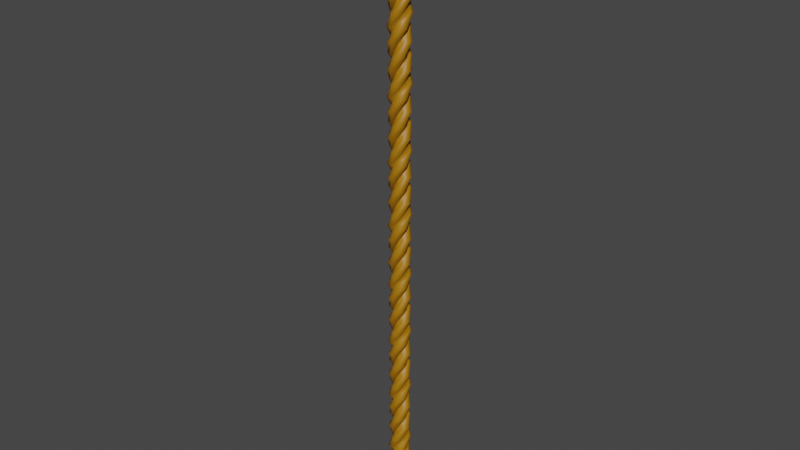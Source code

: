 # Source: Rope.blend  (saved by Blender 2.92.15; exported with 4.5.12 LTS)
import bpy
from mathutils import Matrix  # noqa: F401  (used for matrix-valued properties, if any)

bpy.ops.wm.read_factory_settings(use_empty=True)
scene = bpy.context.scene
scene.name = 'Scene'

# ---- collections
col_collection = bpy.data.collections.new('Collection'); scene.collection.children.link(col_collection)

# ---- materials (node trees are filled in below, after node groups)
mat_material_001 = bpy.data.materials.new('Material.001')
mat_material_001.use_transparent_shadow = False

# ---- material node trees
mat_material_001.use_nodes = True; mat_material_001.node_tree.nodes.clear()
_N = mat_material_001.node_tree.nodes; _L = mat_material_001.node_tree.links
n0 = _N.new('ShaderNodeBsdfPrincipled'); n0.name = 'Principled BSDF'; n0.location = (10, 300)
n0.distribution = 'GGX'
n0.subsurface_method = 'BURLEY'
n0.inputs[0].default_value = (0.3864, 0.1651, 0.0009106, 1.0)
n0.inputs[3].default_value = 1.45
n0.inputs[27].default_value = (0.0, 0.0, 0.0, 1.0)
n0.inputs[28].default_value = 1.0
n1 = _N.new('ShaderNodeOutputMaterial'); n1.name = 'Material Output'; n1.location = (300, 300)
_L.new(n0.outputs[0], n1.inputs[0])
n1.is_active_output = True

# ---- world
world_world = bpy.data.worlds.new('World'); scene.world = world_world
world_world.use_nodes = True; world_world.node_tree.nodes.clear()
_N = world_world.node_tree.nodes; _L = world_world.node_tree.links
n0 = _N.new('ShaderNodeOutputWorld'); n0.name = 'World Output'; n0.location = (300, 300)
n1 = _N.new('ShaderNodeBackground'); n1.name = 'Background'; n1.location = (10, 300)
n1.inputs[0].default_value = (0.05088, 0.05088, 0.05088, 1.0)
_L.new(n1.outputs[0], n0.inputs[0])
n0.is_active_output = True
world_world.color = (0.05088, 0.05088, 0.05088)
world_world.use_sun_shadow = False
world_world.sun_shadow_jitter_overblur = 0.0

# ---- meshes
me_circle = bpy.data.meshes.new('Circle')
me_circle.from_pydata([(0.007088, 1.808, 0.0), (-0.7, 1.515, 0.0), (-0.9929, 0.808, 0.0), (-0.6867, 0.3081, 0.0), (0.6895, 0.3081, 0.0), (1.007, 0.808, 0.0), (0.7142, 1.515, 0.0), (-1.38, 0.2223, 0.0), (-1.673, -0.4848, 0.0), (-1.38, -1.192, 0.0), (-0.6734, -1.485, 0.0), (-0.004253, -1.192, 0.0), (0.6649, -1.485, 0.0), (1.372, -1.192, 0.0), (1.665, -0.4848, 0.0), (1.372, 0.2223, 0.0), (-1.717, 0.5655, 2.0), (-1.657, -0.1976, 2.0), (-1.075, -0.6946, 2.0), (-0.5052, -0.5579, 2.0), (-0.0799, 0.751, 2.0), (-0.4573, 1.207, 2.0), (-1.22, 1.147, 2.0), (-0.638, -1.244, 2.0), (-0.05601, -1.741, 2.0), (0.707, -1.681, 2.0), (1.204, -1.099, 2.0), (1.132, -0.3724, 2.0), (1.618, 0.1735, 2.0), (1.558, 0.9365, 2.0), (0.9756, 1.434, 2.0), (0.2126, 1.374, 2.0), (-1.068, -1.459, 4.0), (-0.3243, -1.637, 4.0), (0.3283, -1.237, 4.0), (0.3745, -0.6528, 4.0), (-0.7389, 0.1561, 4.0), (-1.29, -0.06176, 4.0), (-1.468, -0.806, 4.0), (0.9862, -0.9913, 4.0), (1.639, -0.5913, 4.0), (1.817, 0.1529, 4.0), (1.418, 0.8055, 4.0), (0.704, 0.9618, 4.0), (0.3349, 1.592, 4.0), (-0.4093, 1.771, 4.0), (-1.062, 1.371, 4.0), (-1.241, 0.6266, 4.0), (1.057, -1.467, 6.0), (1.457, -0.8143, 6.0), (1.278, -0.07009, 6.0), (0.7366, 0.1544, 6.0), (-0.3768, -0.6545, 6.0), (-0.3398, -1.246, 6.0), (0.3128, -1.646, 6.0), (1.247, 0.6316, 6.0), (1.069, 1.376, 6.0), (0.4162, 1.776, 6.0), (-0.328, 1.597, 6.0), (-0.6972, 0.9668, 6.0), (-1.411, 0.8105, 6.0), (-1.811, 0.1579, 6.0), (-1.632, -0.5864, 6.0), (-0.9793, -0.9863, 6.0), (1.722, 0.552, 8.0), (1.225, 1.134, 8.0), (0.4617, 1.194, 8.0), (0.08078, 0.7483, 8.0), (0.5061, -0.5606, 8.0), (1.08, -0.7081, 8.0), (1.662, -0.211, 8.0), (-0.2152, 1.382, 8.0), (-0.9782, 1.442, 8.0), (-1.56, 0.9446, 8.0), (-1.62, 0.1816, 8.0), (-1.135, -0.3643, 8.0), (-1.207, -1.091, 8.0), (-0.7096, -1.673, 8.0), (0.05338, -1.733, 8.0), (0.6354, -1.236, 8.0), (0.007088, 1.808, 10.0), (-0.7, 1.515, 10.0), (-0.9929, 0.808, 10.0), (-0.6867, 0.3081, 10.0), (0.6895, 0.3081, 10.0), (1.007, 0.808, 10.0), (0.7142, 1.515, 10.0), (-1.38, 0.2223, 10.0), (-1.673, -0.4848, 10.0), (-1.38, -1.192, 10.0), (-0.6734, -1.485, 10.0), (-0.004253, -1.192, 10.0), (0.6649, -1.485, 10.0), (1.372, -1.192, 10.0), (1.665, -0.4848, 10.0), (1.372, 0.2223, 10.0), (-1.717, 0.5655, 12.0), (-1.657, -0.1976, 12.0), (-1.075, -0.6946, 12.0), (-0.5052, -0.5579, 12.0), (-0.0799, 0.751, 12.0), (-0.4573, 1.207, 12.0), (-1.22, 1.147, 12.0), (-0.638, -1.244, 12.0), (-0.05601, -1.741, 12.0), (0.707, -1.681, 12.0), (1.204, -1.099, 12.0), (1.132, -0.3724, 12.0), (1.618, 0.1735, 12.0), (1.558, 0.9365, 12.0), (0.9756, 1.434, 12.0), (0.2126, 1.374, 12.0), (-1.068, -1.459, 14.0), (-0.3243, -1.637, 14.0), (0.3283, -1.237, 14.0), (0.3745, -0.6528, 14.0), (-0.7389, 0.1561, 14.0), (-1.29, -0.06176, 14.0), (-1.468, -0.806, 14.0), (0.9862, -0.9913, 14.0), (1.639, -0.5913, 14.0), (1.817, 0.1529, 14.0), (1.418, 0.8055, 14.0), (0.704, 0.9618, 14.0), (0.3349, 1.592, 14.0), (-0.4093, 1.771, 14.0), (-1.062, 1.371, 14.0), (-1.241, 0.6266, 14.0), (1.057, -1.467, 16.0), (1.457, -0.8143, 16.0), (1.278, -0.07009, 16.0), (0.7366, 0.1544, 16.0), (-0.3768, -0.6545, 16.0), (-0.3398, -1.246, 16.0), (0.3128, -1.646, 16.0), (1.247, 0.6316, 16.0), (1.069, 1.376, 16.0), (0.4162, 1.776, 16.0), (-0.328, 1.597, 16.0), (-0.6972, 0.9668, 16.0), (-1.411, 0.8105, 16.0), (-1.811, 0.1579, 16.0), (-1.632, -0.5864, 16.0), (-0.9793, -0.9863, 16.0), (1.722, 0.552, 18.0), (1.225, 1.134, 18.0), (0.4617, 1.194, 18.0), (0.08078, 0.7483, 18.0), (0.5061, -0.5606, 18.0), (1.08, -0.7081, 18.0), (1.662, -0.211, 18.0), (-0.2152, 1.382, 18.0), (-0.9782, 1.442, 18.0), (-1.56, 0.9446, 18.0), (-1.62, 0.1816, 18.0), (-1.135, -0.3643, 18.0), (-1.207, -1.091, 18.0), (-0.7096, -1.673, 18.0), (0.05338, -1.733, 18.0), (0.6354, -1.236, 18.0), (0.007088, 1.808, 20.0), (-0.7, 1.515, 20.0), (-0.9929, 0.808, 20.0), (-0.6867, 0.3081, 20.0), (0.6895, 0.3081, 20.0), (1.007, 0.808, 20.0), (0.7142, 1.515, 20.0), (-1.38, 0.2223, 20.0), (-1.673, -0.4848, 20.0), (-1.38, -1.192, 20.0), (-0.6734, -1.485, 20.0), (-0.004253, -1.192, 20.0), (0.6649, -1.485, 20.0), (1.372, -1.192, 20.0), (1.665, -0.4848, 20.0), (1.372, 0.2223, 20.0), (-1.717, 0.5655, 22.0), (-1.657, -0.1976, 22.0), (-1.075, -0.6946, 22.0), (-0.5052, -0.5579, 22.0), (-0.0799, 0.751, 22.0), (-0.4573, 1.207, 22.0), (-1.22, 1.147, 22.0), (-0.638, -1.244, 22.0), (-0.05601, -1.741, 22.0), (0.707, -1.681, 22.0), (1.204, -1.099, 22.0), (1.132, -0.3724, 22.0), (1.618, 0.1735, 22.0), (1.558, 0.9365, 22.0), (0.9756, 1.434, 22.0), (0.2126, 1.374, 22.0), (-1.068, -1.459, 24.0), (-0.3243, -1.637, 24.0), (0.3283, -1.237, 24.0), (0.3745, -0.6528, 24.0), (-0.7389, 0.1561, 24.0), (-1.29, -0.06176, 24.0), (-1.468, -0.806, 24.0), (0.9862, -0.9913, 24.0), (1.639, -0.5913, 24.0), (1.817, 0.1529, 24.0), (1.418, 0.8055, 24.0), (0.704, 0.9618, 24.0), (0.3349, 1.592, 24.0), (-0.4093, 1.771, 24.0), (-1.062, 1.371, 24.0), (-1.241, 0.6266, 24.0), (1.057, -1.467, 26.0), (1.457, -0.8143, 26.0), (1.278, -0.07009, 26.0), (0.7366, 0.1544, 26.0), (-0.3768, -0.6545, 26.0), (-0.3398, -1.246, 26.0), (0.3128, -1.646, 26.0), (1.247, 0.6316, 26.0), (1.069, 1.376, 26.0), (0.4162, 1.776, 26.0), (-0.328, 1.597, 26.0), (-0.6972, 0.9668, 26.0), (-1.411, 0.8105, 26.0), (-1.811, 0.1579, 26.0), (-1.632, -0.5864, 26.0), (-0.9793, -0.9863, 26.0), (1.722, 0.552, 28.0), (1.225, 1.134, 28.0), (0.4617, 1.194, 28.0), (0.08078, 0.7483, 28.0), (0.5061, -0.5606, 28.0), (1.08, -0.7081, 28.0), (1.662, -0.211, 28.0), (-0.2152, 1.382, 28.0), (-0.9782, 1.442, 28.0), (-1.56, 0.9446, 28.0), (-1.62, 0.1816, 28.0), (-1.135, -0.3643, 28.0), (-1.207, -1.091, 28.0), (-0.7096, -1.673, 28.0), (0.05338, -1.733, 28.0), (0.6354, -1.236, 28.0), (0.007088, 1.808, 30.0), (-0.7, 1.515, 30.0), (-0.9929, 0.808, 30.0), (-0.6867, 0.3081, 30.0), (0.6895, 0.3081, 30.0), (1.007, 0.808, 30.0), (0.7142, 1.515, 30.0), (-1.38, 0.2223, 30.0), (-1.673, -0.4848, 30.0), (-1.38, -1.192, 30.0), (-0.6734, -1.485, 30.0), (-0.004253, -1.192, 30.0), (0.6649, -1.485, 30.0), (1.372, -1.192, 30.0), (1.665, -0.4848, 30.0), (1.372, 0.2223, 30.0), (-1.717, 0.5655, 32.0), (-1.657, -0.1976, 32.0), (-1.075, -0.6946, 32.0), (-0.5052, -0.5579, 32.0), (-0.0799, 0.751, 32.0), (-0.4573, 1.207, 32.0), (-1.22, 1.147, 32.0), (-0.638, -1.244, 32.0), (-0.05601, -1.741, 32.0), (0.707, -1.681, 32.0), (1.204, -1.099, 32.0), (1.132, -0.3724, 32.0), (1.618, 0.1735, 32.0), (1.558, 0.9365, 32.0), (0.9756, 1.434, 32.0), (0.2126, 1.374, 32.0), (-1.068, -1.459, 34.0), (-0.3243, -1.637, 34.0), (0.3283, -1.237, 34.0), (0.3745, -0.6528, 34.0), (-0.7389, 0.1561, 34.0), (-1.29, -0.06176, 34.0), (-1.468, -0.806, 34.0), (0.9862, -0.9913, 34.0), (1.639, -0.5913, 34.0), (1.817, 0.1529, 34.0), (1.418, 0.8055, 34.0), (0.704, 0.9618, 34.0), (0.3349, 1.592, 34.0), (-0.4093, 1.771, 34.0), (-1.062, 1.371, 34.0), (-1.241, 0.6266, 34.0), (1.057, -1.467, 36.0), (1.457, -0.8143, 36.0), (1.278, -0.07009, 36.0), (0.7366, 0.1544, 36.0), (-0.3768, -0.6545, 36.0), (-0.3398, -1.246, 36.0), (0.3128, -1.646, 36.0), (1.247, 0.6316, 36.0), (1.069, 1.376, 36.0), (0.4162, 1.776, 36.0), (-0.328, 1.597, 36.0), (-0.6972, 0.9668, 36.0), (-1.411, 0.8105, 36.0), (-1.811, 0.1579, 36.0), (-1.632, -0.5864, 36.0), (-0.9793, -0.9863, 36.0), (1.722, 0.552, 38.0), (1.225, 1.134, 38.0), (0.4617, 1.194, 38.0), (0.08078, 0.7483, 38.0), (0.5061, -0.5606, 38.0), (1.08, -0.7081, 38.0), (1.662, -0.211, 38.0), (-0.2152, 1.382, 38.0), (-0.9782, 1.442, 38.0), (-1.56, 0.9446, 38.0), (-1.62, 0.1816, 38.0), (-1.135, -0.3643, 38.0), (-1.207, -1.091, 38.0), (-0.7096, -1.673, 38.0), (0.05338, -1.733, 38.0), (0.6354, -1.236, 38.0), (0.007088, 1.808, 40.0), (-0.7, 1.515, 40.0), (-0.9929, 0.808, 40.0), (-0.6867, 0.3081, 40.0), (0.6895, 0.3081, 40.0), (1.007, 0.808, 40.0), (0.7142, 1.515, 40.0), (-1.38, 0.2223, 40.0), (-1.673, -0.4848, 40.0), (-1.38, -1.192, 40.0), (-0.6734, -1.485, 40.0), (-0.004253, -1.192, 40.0), (0.6649, -1.485, 40.0), (1.372, -1.192, 40.0), (1.665, -0.4848, 40.0), (1.372, 0.2223, 40.0), (-1.717, 0.5655, 42.0), (-1.657, -0.1976, 42.0), (-1.075, -0.6946, 42.0), (-0.5052, -0.5579, 42.0), (-0.0799, 0.751, 42.0), (-0.4573, 1.207, 42.0), (-1.22, 1.147, 42.0), (-0.638, -1.244, 42.0), (-0.05601, -1.741, 42.0), (0.707, -1.681, 42.0), (1.204, -1.099, 42.0), (1.132, -0.3724, 42.0), (1.618, 0.1735, 42.0), (1.558, 0.9365, 42.0), (0.9756, 1.434, 42.0), (0.2126, 1.374, 42.0), (-1.068, -1.459, 44.0), (-0.3243, -1.637, 44.0), (0.3283, -1.237, 44.0), (0.3745, -0.6528, 44.0), (-0.7389, 0.1561, 44.0), (-1.29, -0.06176, 44.0), (-1.468, -0.806, 44.0), (0.9862, -0.9913, 44.0), (1.639, -0.5913, 44.0), (1.817, 0.1529, 44.0), (1.418, 0.8055, 44.0), (0.704, 0.9618, 44.0), (0.3349, 1.592, 44.0), (-0.4093, 1.771, 44.0), (-1.062, 1.371, 44.0), (-1.241, 0.6266, 44.0), (1.057, -1.467, 46.0), (1.457, -0.8143, 46.0), (1.278, -0.07009, 46.0), (0.7366, 0.1544, 46.0), (-0.3768, -0.6545, 46.0), (-0.3398, -1.246, 46.0), (0.3128, -1.646, 46.0), (1.247, 0.6316, 46.0), (1.069, 1.376, 46.0), (0.4162, 1.776, 46.0), (-0.328, 1.597, 46.0), (-0.6972, 0.9668, 46.0), (-1.411, 0.8105, 46.0), (-1.811, 0.1579, 46.0), (-1.632, -0.5864, 46.0), (-0.9793, -0.9863, 46.0), (1.722, 0.552, 48.0), (1.225, 1.134, 48.0), (0.4617, 1.194, 48.0), (0.08078, 0.7483, 48.0), (0.5061, -0.5606, 48.0), (1.08, -0.7081, 48.0), (1.662, -0.211, 48.0), (-0.2152, 1.382, 48.0), (-0.9782, 1.442, 48.0), (-1.56, 0.9446, 48.0), (-1.62, 0.1816, 48.0), (-1.135, -0.3643, 48.0), (-1.207, -1.091, 48.0), (-0.7096, -1.673, 48.0), (0.05338, -1.733, 48.0), (0.6354, -1.236, 48.0), (0.007088, 1.808, 50.0), (-0.7, 1.515, 50.0), (-0.9929, 0.808, 50.0), (-0.6867, 0.3081, 50.0), (0.6895, 0.3081, 50.0), (1.007, 0.808, 50.0), (0.7142, 1.515, 50.0), (-1.38, 0.2223, 50.0), (-1.673, -0.4848, 50.0), (-1.38, -1.192, 50.0), (-0.6734, -1.485, 50.0), (-0.004253, -1.192, 50.0), (0.6649, -1.485, 50.0), (1.372, -1.192, 50.0), (1.665, -0.4848, 50.0), (1.372, 0.2223, 50.0), (-1.717, 0.5655, 52.0), (-1.657, -0.1976, 52.0), (-1.075, -0.6946, 52.0), (-0.5052, -0.5579, 52.0), (-0.0799, 0.751, 52.0), (-0.4573, 1.207, 52.0), (-1.22, 1.147, 52.0), (-0.638, -1.244, 52.0), (-0.05601, -1.741, 52.0), (0.707, -1.681, 52.0), (1.204, -1.099, 52.0), (1.132, -0.3724, 52.0), (1.618, 0.1735, 52.0), (1.558, 0.9365, 52.0), (0.9756, 1.434, 52.0), (0.2126, 1.374, 52.0), (-1.068, -1.459, 54.0), (-0.3243, -1.637, 54.0), (0.3283, -1.237, 54.0), (0.3745, -0.6528, 54.0), (-0.7389, 0.1561, 54.0), (-1.29, -0.06176, 54.0), (-1.468, -0.806, 54.0), (0.9862, -0.9913, 54.0), (1.639, -0.5913, 54.0), (1.817, 0.1529, 54.0), (1.418, 0.8055, 54.0), (0.704, 0.9618, 54.0), (0.3349, 1.592, 54.0), (-0.4093, 1.771, 54.0), (-1.062, 1.371, 54.0), (-1.241, 0.6266, 54.0), (1.057, -1.467, 56.0), (1.457, -0.8143, 56.0), (1.278, -0.07009, 56.0), (0.7366, 0.1544, 56.0), (-0.3768, -0.6545, 56.0), (-0.3398, -1.246, 56.0), (0.3128, -1.646, 56.0), (1.247, 0.6316, 56.0), (1.069, 1.376, 56.0), (0.4162, 1.776, 56.0), (-0.328, 1.597, 56.0), (-0.6972, 0.9668, 56.0), (-1.411, 0.8105, 56.0), (-1.811, 0.1579, 56.0), (-1.632, -0.5864, 56.0), (-0.9793, -0.9863, 56.0), (1.722, 0.552, 58.0), (1.225, 1.134, 58.0), (0.4617, 1.194, 58.0), (0.08078, 0.7483, 58.0), (0.5061, -0.5606, 58.0), (1.08, -0.7081, 58.0), (1.662, -0.211, 58.0), (-0.2152, 1.382, 58.0), (-0.9782, 1.442, 58.0), (-1.56, 0.9446, 58.0), (-1.62, 0.1816, 58.0), (-1.135, -0.3643, 58.0), (-1.207, -1.091, 58.0), (-0.7096, -1.673, 58.0), (0.05338, -1.733, 58.0), (0.6354, -1.236, 58.0), (0.007088, 1.808, 60.0), (-0.7, 1.515, 60.0), (-0.9929, 0.808, 60.0), (-0.6867, 0.3081, 60.0), (0.6895, 0.3081, 60.0), (1.007, 0.808, 60.0), (0.7142, 1.515, 60.0), (-1.38, 0.2223, 60.0), (-1.673, -0.4848, 60.0), (-1.38, -1.192, 60.0), (-0.6734, -1.485, 60.0), (-0.004253, -1.192, 60.0), (0.6649, -1.485, 60.0), (1.372, -1.192, 60.0), (1.665, -0.4848, 60.0), (1.372, 0.2223, 60.0), (-1.717, 0.5655, 62.0), (-1.657, -0.1976, 62.0), (-1.075, -0.6946, 62.0), (-0.5052, -0.5579, 62.0), (-0.0799, 0.751, 62.0), (-0.4573, 1.207, 62.0), (-1.22, 1.147, 62.0), (-0.638, -1.244, 62.0), (-0.05601, -1.741, 62.0), (0.707, -1.681, 62.0), (1.204, -1.099, 62.0), (1.132, -0.3724, 62.0), (1.618, 0.1735, 62.0), (1.558, 0.9365, 62.0), (0.9756, 1.434, 62.0), (0.2126, 1.374, 62.0), (-1.068, -1.459, 64.0), (-0.3243, -1.637, 64.0), (0.3283, -1.237, 64.0), (0.3745, -0.6528, 64.0), (-0.7389, 0.1561, 64.0), (-1.29, -0.06176, 64.0), (-1.468, -0.806, 64.0), (0.9862, -0.9913, 64.0), (1.639, -0.5913, 64.0), (1.817, 0.1529, 64.0), (1.418, 0.8055, 64.0), (0.704, 0.9618, 64.0), (0.3349, 1.592, 64.0), (-0.4093, 1.771, 64.0), (-1.062, 1.371, 64.0), (-1.241, 0.6266, 64.0), (1.057, -1.467, 66.0), (1.457, -0.8143, 66.0), (1.278, -0.07009, 66.0), (0.7366, 0.1544, 66.0), (-0.3768, -0.6545, 66.0), (-0.3398, -1.246, 66.0), (0.3128, -1.646, 66.0), (1.247, 0.6316, 66.0), (1.069, 1.376, 66.0), (0.4162, 1.776, 66.0), (-0.328, 1.597, 66.0), (-0.6972, 0.9668, 66.0), (-1.411, 0.8105, 66.0), (-1.811, 0.1579, 66.0), (-1.632, -0.5864, 66.0), (-0.9793, -0.9863, 66.0), (1.722, 0.552, 68.0), (1.225, 1.134, 68.0), (0.4617, 1.194, 68.0), (0.08078, 0.7483, 68.0), (0.5061, -0.5606, 68.0), (1.08, -0.7081, 68.0), (1.662, -0.211, 68.0), (-0.2152, 1.382, 68.0), (-0.9782, 1.442, 68.0), (-1.56, 0.9446, 68.0), (-1.62, 0.1816, 68.0), (-1.135, -0.3643, 68.0), (-1.207, -1.091, 68.0), (-0.7096, -1.673, 68.0), (0.05338, -1.733, 68.0), (0.6354, -1.236, 68.0), (0.007088, 1.808, 70.0), (-0.7, 1.515, 70.0), (-0.9929, 0.808, 70.0), (-0.6867, 0.3081, 70.0), (0.6895, 0.3081, 70.0), (1.007, 0.808, 70.0), (0.7142, 1.515, 70.0), (-1.38, 0.2223, 70.0), (-1.673, -0.4848, 70.0), (-1.38, -1.192, 70.0), (-0.6734, -1.485, 70.0), (-0.004253, -1.192, 70.0), (0.6649, -1.485, 70.0), (1.372, -1.192, 70.0), (1.665, -0.4848, 70.0), (1.372, 0.2223, 70.0), (-1.717, 0.5655, 72.0), (-1.657, -0.1976, 72.0), (-1.075, -0.6946, 72.0), (-0.5052, -0.5579, 72.0), (-0.0799, 0.751, 72.0), (-0.4573, 1.207, 72.0), (-1.22, 1.147, 72.0), (-0.638, -1.244, 72.0), (-0.05601, -1.741, 72.0), (0.707, -1.681, 72.0), (1.204, -1.099, 72.0), (1.132, -0.3724, 72.0), (1.618, 0.1735, 72.0), (1.558, 0.9365, 72.0), (0.9756, 1.434, 72.0), (0.2126, 1.374, 72.0), (-1.068, -1.459, 74.0), (-0.3243, -1.637, 74.0), (0.3283, -1.237, 74.0), (0.3745, -0.6528, 74.0), (-0.7389, 0.1561, 74.0), (-1.29, -0.06176, 74.0), (-1.468, -0.806, 74.0), (0.9862, -0.9913, 74.0), (1.639, -0.5913, 74.0), (1.817, 0.1529, 74.0), (1.418, 0.8055, 74.0), (0.704, 0.9618, 74.0), (0.3349, 1.592, 74.0), (-0.4093, 1.771, 74.0), (-1.062, 1.371, 74.0), (-1.241, 0.6266, 74.0), (1.057, -1.467, 76.0), (1.457, -0.8143, 76.0), (1.278, -0.07009, 76.0), (0.7366, 0.1544, 76.0), (-0.3768, -0.6545, 76.0), (-0.3398, -1.246, 76.0), (0.3128, -1.646, 76.0), (1.247, 0.6316, 76.0), (1.069, 1.376, 76.0), (0.4162, 1.776, 76.0), (-0.328, 1.597, 76.0), (-0.6972, 0.9668, 76.0), (-1.411, 0.8105, 76.0), (-1.811, 0.1579, 76.0), (-1.632, -0.5864, 76.0), (-0.9793, -0.9863, 76.0), (1.722, 0.552, 78.0), (1.225, 1.134, 78.0), (0.4617, 1.194, 78.0), (0.08078, 0.7483, 78.0), (0.5061, -0.5606, 78.0), (1.08, -0.7081, 78.0), (1.662, -0.211, 78.0), (-0.2152, 1.382, 78.0), (-0.9782, 1.442, 78.0), (-1.56, 0.9446, 78.0), (-1.62, 0.1816, 78.0), (-1.135, -0.3643, 78.0), (-1.207, -1.091, 78.0), (-0.7096, -1.673, 78.0), (0.05338, -1.733, 78.0), (0.6354, -1.236, 78.0), (0.007088, 1.808, 80.0), (-0.7, 1.515, 80.0), (-0.9929, 0.808, 80.0), (-0.6867, 0.3081, 80.0), (0.6895, 0.3081, 80.0), (1.007, 0.808, 80.0), (0.7142, 1.515, 80.0), (-1.38, 0.2223, 80.0), (-1.673, -0.4848, 80.0), (-1.38, -1.192, 80.0), (-0.6734, -1.485, 80.0), (-0.004253, -1.192, 80.0), (0.6649, -1.485, 80.0), (1.372, -1.192, 80.0), (1.665, -0.4848, 80.0), (1.372, 0.2223, 80.0), (-1.717, 0.5655, 82.0), (-1.657, -0.1976, 82.0), (-1.075, -0.6946, 82.0), (-0.5052, -0.5579, 82.0), (-0.0799, 0.751, 82.0), (-0.4573, 1.207, 82.0), (-1.22, 1.147, 82.0), (-0.638, -1.244, 82.0), (-0.05601, -1.741, 82.0), (0.707, -1.681, 82.0), (1.204, -1.099, 82.0), (1.132, -0.3724, 82.0), (1.618, 0.1735, 82.0), (1.558, 0.9365, 82.0), (0.9756, 1.434, 82.0), (0.2126, 1.374, 82.0), (-1.068, -1.459, 84.0), (-0.3243, -1.637, 84.0), (0.3283, -1.237, 84.0), (0.3745, -0.6528, 84.0), (-0.7389, 0.1561, 84.0), (-1.29, -0.06176, 84.0), (-1.468, -0.806, 84.0), (0.9862, -0.9913, 84.0), (1.639, -0.5913, 84.0), (1.817, 0.1529, 84.0), (1.418, 0.8055, 84.0), (0.704, 0.9618, 84.0), (0.3349, 1.592, 84.0), (-0.4093, 1.771, 84.0), (-1.062, 1.371, 84.0), (-1.241, 0.6266, 84.0), (1.057, -1.467, 86.0), (1.457, -0.8143, 86.0), (1.278, -0.07009, 86.0), (0.7366, 0.1544, 86.0), (-0.3768, -0.6545, 86.0), (-0.3398, -1.246, 86.0), (0.3128, -1.646, 86.0), (1.247, 0.6316, 86.0), (1.069, 1.376, 86.0), (0.4162, 1.776, 86.0), (-0.328, 1.597, 86.0), (-0.6972, 0.9668, 86.0), (-1.411, 0.8105, 86.0), (-1.811, 0.1579, 86.0), (-1.632, -0.5864, 86.0), (-0.9793, -0.9863, 86.0), (1.722, 0.552, 88.0), (1.225, 1.134, 88.0), (0.4617, 1.194, 88.0), (0.08078, 0.7483, 88.0), (0.5061, -0.5606, 88.0), (1.08, -0.7081, 88.0), (1.662, -0.211, 88.0), (-0.2152, 1.382, 88.0), (-0.9782, 1.442, 88.0), (-1.56, 0.9446, 88.0), (-1.62, 0.1816, 88.0), (-1.135, -0.3643, 88.0), (-1.207, -1.091, 88.0), (-0.7096, -1.673, 88.0), (0.05338, -1.733, 88.0), (0.6354, -1.236, 88.0), (0.007088, 1.808, 90.0), (-0.7, 1.515, 90.0), (-0.9929, 0.808, 90.0), (-0.6867, 0.3081, 90.0), (0.6895, 0.3081, 90.0), (1.007, 0.808, 90.0), (0.7142, 1.515, 90.0), (-1.38, 0.2223, 90.0), (-1.673, -0.4848, 90.0), (-1.38, -1.192, 90.0), (-0.6734, -1.485, 90.0), (-0.004253, -1.192, 90.0), (0.6649, -1.485, 90.0), (1.372, -1.192, 90.0), (1.665, -0.4848, 90.0), (1.372, 0.2223, 90.0), (-1.717, 0.5655, 92.0), (-1.657, -0.1976, 92.0), (-1.075, -0.6946, 92.0), (-0.5052, -0.5579, 92.0), (-0.0799, 0.751, 92.0), (-0.4573, 1.207, 92.0), (-1.22, 1.147, 92.0), (-0.638, -1.244, 92.0), (-0.05601, -1.741, 92.0), (0.707, -1.681, 92.0), (1.204, -1.099, 92.0), (1.132, -0.3724, 92.0), (1.618, 0.1735, 92.0), (1.558, 0.9365, 92.0), (0.9756, 1.434, 92.0), (0.2126, 1.374, 92.0), (-1.068, -1.459, 94.0), (-0.3243, -1.637, 94.0), (0.3283, -1.237, 94.0), (0.3745, -0.6528, 94.0), (-0.7389, 0.1561, 94.0), (-1.29, -0.06176, 94.0), (-1.468, -0.806, 94.0), (0.9862, -0.9913, 94.0), (1.639, -0.5913, 94.0), (1.817, 0.1529, 94.0), (1.418, 0.8055, 94.0), (0.704, 0.9618, 94.0), (0.3349, 1.592, 94.0), (-0.4093, 1.771, 94.0), (-1.062, 1.371, 94.0), (-1.241, 0.6266, 94.0), (1.057, -1.467, 96.0), (1.457, -0.8143, 96.0), (1.278, -0.07009, 96.0), (0.7366, 0.1544, 96.0), (-0.3768, -0.6545, 96.0), (-0.3398, -1.246, 96.0), (0.3128, -1.646, 96.0), (1.247, 0.6316, 96.0), (1.069, 1.376, 96.0), (0.4162, 1.776, 96.0), (-0.328, 1.597, 96.0), (-0.6972, 0.9668, 96.0), (-1.411, 0.8105, 96.0), (-1.811, 0.1579, 96.0), (-1.632, -0.5864, 96.0), (-0.9793, -0.9863, 96.0), (1.722, 0.552, 98.0), (1.225, 1.134, 98.0), (0.4617, 1.194, 98.0), (0.08078, 0.7483, 98.0), (0.5061, -0.5606, 98.0), (1.08, -0.7081, 98.0), (1.662, -0.211, 98.0), (-0.2152, 1.382, 98.0), (-0.9782, 1.442, 98.0), (-1.56, 0.9446, 98.0), (-1.62, 0.1816, 98.0), (-1.135, -0.3643, 98.0), (-1.207, -1.091, 98.0), (-0.7096, -1.673, 98.0), (0.05338, -1.733, 98.0), (0.6354, -1.236, 98.0), (0.007088, 1.808, 100.0), (-0.7, 1.515, 100.0), (-0.9929, 0.808, 100.0), (-0.6867, 0.3081, 100.0), (0.6895, 0.3081, 100.0), (1.007, 0.808, 100.0), (0.7142, 1.515, 100.0), (-1.38, 0.2223, 100.0), (-1.673, -0.4848, 100.0), (-1.38, -1.192, 100.0), (-0.6734, -1.485, 100.0), (-0.004253, -1.192, 100.0), (0.6649, -1.485, 100.0), (1.372, -1.192, 100.0), (1.665, -0.4848, 100.0), (1.372, 0.2223, 100.0)], [], [(1, 0, 16, 17), (17, 16, 32, 33), (33, 32, 48, 49), (49, 48, 64, 65), (65, 64, 80, 81), (2, 1, 17, 18), (18, 17, 33, 34), (34, 33, 49, 50), (50, 49, 65, 66), (66, 65, 81, 82), (3, 2, 18, 19), (19, 18, 34, 35), (35, 34, 50, 51), (51, 50, 66, 67), (67, 66, 82, 83), (5, 4, 20, 21), (21, 20, 36, 37), (37, 36, 52, 53), (53, 52, 68, 69), (69, 68, 84, 85), (6, 5, 21, 22), (22, 21, 37, 38), (38, 37, 53, 54), (54, 53, 69, 70), (70, 69, 85, 86), (0, 6, 22, 16), (16, 22, 38, 32), (32, 38, 54, 48), (48, 54, 70, 64), (64, 70, 86, 80), (4, 15, 31, 20), (20, 31, 47, 36), (36, 47, 63, 52), (52, 63, 79, 68), (68, 79, 95, 84), (8, 7, 23, 24), (24, 23, 39, 40), (40, 39, 55, 56), (56, 55, 71, 72), (72, 71, 87, 88), (9, 8, 24, 25), (25, 24, 40, 41), (41, 40, 56, 57), (57, 56, 72, 73), (73, 72, 88, 89), (10, 9, 25, 26), (26, 25, 41, 42), (42, 41, 57, 58), (58, 57, 73, 74), (74, 73, 89, 90), (11, 10, 26, 27), (27, 26, 42, 43), (43, 42, 58, 59), (59, 58, 74, 75), (75, 74, 90, 91), (13, 12, 28, 29), (29, 28, 44, 45), (45, 44, 60, 61), (61, 60, 76, 77), (77, 76, 92, 93), (14, 13, 29, 30), (30, 29, 45, 46), (46, 45, 61, 62), (62, 61, 77, 78), (78, 77, 93, 94), (15, 14, 30, 31), (31, 30, 46, 47), (47, 46, 62, 63), (63, 62, 78, 79), (79, 78, 94, 95), (12, 11, 27, 28), (28, 27, 43, 44), (44, 43, 59, 60), (60, 59, 75, 76), (76, 75, 91, 92), (7, 3, 19, 23), (23, 19, 35, 39), (39, 35, 51, 55), (55, 51, 67, 71), (71, 67, 83, 87), (81, 80, 96, 97), (97, 96, 112, 113), (113, 112, 128, 129), (129, 128, 144, 145), (145, 144, 160, 161), (82, 81, 97, 98), (98, 97, 113, 114), (114, 113, 129, 130), (130, 129, 145, 146), (146, 145, 161, 162), (83, 82, 98, 99), (99, 98, 114, 115), (115, 114, 130, 131), (131, 130, 146, 147), (147, 146, 162, 163), (85, 84, 100, 101), (101, 100, 116, 117), (117, 116, 132, 133), (133, 132, 148, 149), (149, 148, 164, 165), (86, 85, 101, 102), (102, 101, 117, 118), (118, 117, 133, 134), (134, 133, 149, 150), (150, 149, 165, 166), (80, 86, 102, 96), (96, 102, 118, 112), (112, 118, 134, 128), (128, 134, 150, 144), (144, 150, 166, 160), (84, 95, 111, 100), (100, 111, 127, 116), (116, 127, 143, 132), (132, 143, 159, 148), (148, 159, 175, 164), (88, 87, 103, 104), (104, 103, 119, 120), (120, 119, 135, 136), (136, 135, 151, 152), (152, 151, 167, 168), (89, 88, 104, 105), (105, 104, 120, 121), (121, 120, 136, 137), (137, 136, 152, 153), (153, 152, 168, 169), (90, 89, 105, 106), (106, 105, 121, 122), (122, 121, 137, 138), (138, 137, 153, 154), (154, 153, 169, 170), (91, 90, 106, 107), (107, 106, 122, 123), (123, 122, 138, 139), (139, 138, 154, 155), (155, 154, 170, 171), (93, 92, 108, 109), (109, 108, 124, 125), (125, 124, 140, 141), (141, 140, 156, 157), (157, 156, 172, 173), (94, 93, 109, 110), (110, 109, 125, 126), (126, 125, 141, 142), (142, 141, 157, 158), (158, 157, 173, 174), (95, 94, 110, 111), (111, 110, 126, 127), (127, 126, 142, 143), (143, 142, 158, 159), (159, 158, 174, 175), (92, 91, 107, 108), (108, 107, 123, 124), (124, 123, 139, 140), (140, 139, 155, 156), (156, 155, 171, 172), (87, 83, 99, 103), (103, 99, 115, 119), (119, 115, 131, 135), (135, 131, 147, 151), (151, 147, 163, 167), (161, 160, 176, 177), (177, 176, 192, 193), (193, 192, 208, 209), (209, 208, 224, 225), (225, 224, 240, 241), (162, 161, 177, 178), (178, 177, 193, 194), (194, 193, 209, 210), (210, 209, 225, 226), (226, 225, 241, 242), (163, 162, 178, 179), (179, 178, 194, 195), (195, 194, 210, 211), (211, 210, 226, 227), (227, 226, 242, 243), (165, 164, 180, 181), (181, 180, 196, 197), (197, 196, 212, 213), (213, 212, 228, 229), (229, 228, 244, 245), (166, 165, 181, 182), (182, 181, 197, 198), (198, 197, 213, 214), (214, 213, 229, 230), (230, 229, 245, 246), (160, 166, 182, 176), (176, 182, 198, 192), (192, 198, 214, 208), (208, 214, 230, 224), (224, 230, 246, 240), (164, 175, 191, 180), (180, 191, 207, 196), (196, 207, 223, 212), (212, 223, 239, 228), (228, 239, 255, 244), (168, 167, 183, 184), (184, 183, 199, 200), (200, 199, 215, 216), (216, 215, 231, 232), (232, 231, 247, 248), (169, 168, 184, 185), (185, 184, 200, 201), (201, 200, 216, 217), (217, 216, 232, 233), (233, 232, 248, 249), (170, 169, 185, 186), (186, 185, 201, 202), (202, 201, 217, 218), (218, 217, 233, 234), (234, 233, 249, 250), (171, 170, 186, 187), (187, 186, 202, 203), (203, 202, 218, 219), (219, 218, 234, 235), (235, 234, 250, 251), (173, 172, 188, 189), (189, 188, 204, 205), (205, 204, 220, 221), (221, 220, 236, 237), (237, 236, 252, 253), (174, 173, 189, 190), (190, 189, 205, 206), (206, 205, 221, 222), (222, 221, 237, 238), (238, 237, 253, 254), (175, 174, 190, 191), (191, 190, 206, 207), (207, 206, 222, 223), (223, 222, 238, 239), (239, 238, 254, 255), (172, 171, 187, 188), (188, 187, 203, 204), (204, 203, 219, 220), (220, 219, 235, 236), (236, 235, 251, 252), (167, 163, 179, 183), (183, 179, 195, 199), (199, 195, 211, 215), (215, 211, 227, 231), (231, 227, 243, 247), (241, 240, 256, 257), (257, 256, 272, 273), (273, 272, 288, 289), (289, 288, 304, 305), (305, 304, 320, 321), (242, 241, 257, 258), (258, 257, 273, 274), (274, 273, 289, 290), (290, 289, 305, 306), (306, 305, 321, 322), (243, 242, 258, 259), (259, 258, 274, 275), (275, 274, 290, 291), (291, 290, 306, 307), (307, 306, 322, 323), (245, 244, 260, 261), (261, 260, 276, 277), (277, 276, 292, 293), (293, 292, 308, 309), (309, 308, 324, 325), (246, 245, 261, 262), (262, 261, 277, 278), (278, 277, 293, 294), (294, 293, 309, 310), (310, 309, 325, 326), (240, 246, 262, 256), (256, 262, 278, 272), (272, 278, 294, 288), (288, 294, 310, 304), (304, 310, 326, 320), (244, 255, 271, 260), (260, 271, 287, 276), (276, 287, 303, 292), (292, 303, 319, 308), (308, 319, 335, 324), (248, 247, 263, 264), (264, 263, 279, 280), (280, 279, 295, 296), (296, 295, 311, 312), (312, 311, 327, 328), (249, 248, 264, 265), (265, 264, 280, 281), (281, 280, 296, 297), (297, 296, 312, 313), (313, 312, 328, 329), (250, 249, 265, 266), (266, 265, 281, 282), (282, 281, 297, 298), (298, 297, 313, 314), (314, 313, 329, 330), (251, 250, 266, 267), (267, 266, 282, 283), (283, 282, 298, 299), (299, 298, 314, 315), (315, 314, 330, 331), (253, 252, 268, 269), (269, 268, 284, 285), (285, 284, 300, 301), (301, 300, 316, 317), (317, 316, 332, 333), (254, 253, 269, 270), (270, 269, 285, 286), (286, 285, 301, 302), (302, 301, 317, 318), (318, 317, 333, 334), (255, 254, 270, 271), (271, 270, 286, 287), (287, 286, 302, 303), (303, 302, 318, 319), (319, 318, 334, 335), (252, 251, 267, 268), (268, 267, 283, 284), (284, 283, 299, 300), (300, 299, 315, 316), (316, 315, 331, 332), (247, 243, 259, 263), (263, 259, 275, 279), (279, 275, 291, 295), (295, 291, 307, 311), (311, 307, 323, 327), (321, 320, 336, 337), (337, 336, 352, 353), (353, 352, 368, 369), (369, 368, 384, 385), (385, 384, 400, 401), (322, 321, 337, 338), (338, 337, 353, 354), (354, 353, 369, 370), (370, 369, 385, 386), (386, 385, 401, 402), (323, 322, 338, 339), (339, 338, 354, 355), (355, 354, 370, 371), (371, 370, 386, 387), (387, 386, 402, 403), (325, 324, 340, 341), (341, 340, 356, 357), (357, 356, 372, 373), (373, 372, 388, 389), (389, 388, 404, 405), (326, 325, 341, 342), (342, 341, 357, 358), (358, 357, 373, 374), (374, 373, 389, 390), (390, 389, 405, 406), (320, 326, 342, 336), (336, 342, 358, 352), (352, 358, 374, 368), (368, 374, 390, 384), (384, 390, 406, 400), (324, 335, 351, 340), (340, 351, 367, 356), (356, 367, 383, 372), (372, 383, 399, 388), (388, 399, 415, 404), (328, 327, 343, 344), (344, 343, 359, 360), (360, 359, 375, 376), (376, 375, 391, 392), (392, 391, 407, 408), (329, 328, 344, 345), (345, 344, 360, 361), (361, 360, 376, 377), (377, 376, 392, 393), (393, 392, 408, 409), (330, 329, 345, 346), (346, 345, 361, 362), (362, 361, 377, 378), (378, 377, 393, 394), (394, 393, 409, 410), (331, 330, 346, 347), (347, 346, 362, 363), (363, 362, 378, 379), (379, 378, 394, 395), (395, 394, 410, 411), (333, 332, 348, 349), (349, 348, 364, 365), (365, 364, 380, 381), (381, 380, 396, 397), (397, 396, 412, 413), (334, 333, 349, 350), (350, 349, 365, 366), (366, 365, 381, 382), (382, 381, 397, 398), (398, 397, 413, 414), (335, 334, 350, 351), (351, 350, 366, 367), (367, 366, 382, 383), (383, 382, 398, 399), (399, 398, 414, 415), (332, 331, 347, 348), (348, 347, 363, 364), (364, 363, 379, 380), (380, 379, 395, 396), (396, 395, 411, 412), (327, 323, 339, 343), (343, 339, 355, 359), (359, 355, 371, 375), (375, 371, 387, 391), (391, 387, 403, 407), (401, 400, 416, 417), (417, 416, 432, 433), (433, 432, 448, 449), (449, 448, 464, 465), (465, 464, 480, 481), (402, 401, 417, 418), (418, 417, 433, 434), (434, 433, 449, 450), (450, 449, 465, 466), (466, 465, 481, 482), (403, 402, 418, 419), (419, 418, 434, 435), (435, 434, 450, 451), (451, 450, 466, 467), (467, 466, 482, 483), (405, 404, 420, 421), (421, 420, 436, 437), (437, 436, 452, 453), (453, 452, 468, 469), (469, 468, 484, 485), (406, 405, 421, 422), (422, 421, 437, 438), (438, 437, 453, 454), (454, 453, 469, 470), (470, 469, 485, 486), (400, 406, 422, 416), (416, 422, 438, 432), (432, 438, 454, 448), (448, 454, 470, 464), (464, 470, 486, 480), (404, 415, 431, 420), (420, 431, 447, 436), (436, 447, 463, 452), (452, 463, 479, 468), (468, 479, 495, 484), (408, 407, 423, 424), (424, 423, 439, 440), (440, 439, 455, 456), (456, 455, 471, 472), (472, 471, 487, 488), (409, 408, 424, 425), (425, 424, 440, 441), (441, 440, 456, 457), (457, 456, 472, 473), (473, 472, 488, 489), (410, 409, 425, 426), (426, 425, 441, 442), (442, 441, 457, 458), (458, 457, 473, 474), (474, 473, 489, 490), (411, 410, 426, 427), (427, 426, 442, 443), (443, 442, 458, 459), (459, 458, 474, 475), (475, 474, 490, 491), (413, 412, 428, 429), (429, 428, 444, 445), (445, 444, 460, 461), (461, 460, 476, 477), (477, 476, 492, 493), (414, 413, 429, 430), (430, 429, 445, 446), (446, 445, 461, 462), (462, 461, 477, 478), (478, 477, 493, 494), (415, 414, 430, 431), (431, 430, 446, 447), (447, 446, 462, 463), (463, 462, 478, 479), (479, 478, 494, 495), (412, 411, 427, 428), (428, 427, 443, 444), (444, 443, 459, 460), (460, 459, 475, 476), (476, 475, 491, 492), (407, 403, 419, 423), (423, 419, 435, 439), (439, 435, 451, 455), (455, 451, 467, 471), (471, 467, 483, 487), (481, 480, 496, 497), (497, 496, 512, 513), (513, 512, 528, 529), (529, 528, 544, 545), (545, 544, 560, 561), (482, 481, 497, 498), (498, 497, 513, 514), (514, 513, 529, 530), (530, 529, 545, 546), (546, 545, 561, 562), (483, 482, 498, 499), (499, 498, 514, 515), (515, 514, 530, 531), (531, 530, 546, 547), (547, 546, 562, 563), (485, 484, 500, 501), (501, 500, 516, 517), (517, 516, 532, 533), (533, 532, 548, 549), (549, 548, 564, 565), (486, 485, 501, 502), (502, 501, 517, 518), (518, 517, 533, 534), (534, 533, 549, 550), (550, 549, 565, 566), (480, 486, 502, 496), (496, 502, 518, 512), (512, 518, 534, 528), (528, 534, 550, 544), (544, 550, 566, 560), (484, 495, 511, 500), (500, 511, 527, 516), (516, 527, 543, 532), (532, 543, 559, 548), (548, 559, 575, 564), (488, 487, 503, 504), (504, 503, 519, 520), (520, 519, 535, 536), (536, 535, 551, 552), (552, 551, 567, 568), (489, 488, 504, 505), (505, 504, 520, 521), (521, 520, 536, 537), (537, 536, 552, 553), (553, 552, 568, 569), (490, 489, 505, 506), (506, 505, 521, 522), (522, 521, 537, 538), (538, 537, 553, 554), (554, 553, 569, 570), (491, 490, 506, 507), (507, 506, 522, 523), (523, 522, 538, 539), (539, 538, 554, 555), (555, 554, 570, 571), (493, 492, 508, 509), (509, 508, 524, 525), (525, 524, 540, 541), (541, 540, 556, 557), (557, 556, 572, 573), (494, 493, 509, 510), (510, 509, 525, 526), (526, 525, 541, 542), (542, 541, 557, 558), (558, 557, 573, 574), (495, 494, 510, 511), (511, 510, 526, 527), (527, 526, 542, 543), (543, 542, 558, 559), (559, 558, 574, 575), (492, 491, 507, 508), (508, 507, 523, 524), (524, 523, 539, 540), (540, 539, 555, 556), (556, 555, 571, 572), (487, 483, 499, 503), (503, 499, 515, 519), (519, 515, 531, 535), (535, 531, 547, 551), (551, 547, 563, 567), (561, 560, 576, 577), (577, 576, 592, 593), (593, 592, 608, 609), (609, 608, 624, 625), (625, 624, 640, 641), (562, 561, 577, 578), (578, 577, 593, 594), (594, 593, 609, 610), (610, 609, 625, 626), (626, 625, 641, 642), (563, 562, 578, 579), (579, 578, 594, 595), (595, 594, 610, 611), (611, 610, 626, 627), (627, 626, 642, 643), (565, 564, 580, 581), (581, 580, 596, 597), (597, 596, 612, 613), (613, 612, 628, 629), (629, 628, 644, 645), (566, 565, 581, 582), (582, 581, 597, 598), (598, 597, 613, 614), (614, 613, 629, 630), (630, 629, 645, 646), (560, 566, 582, 576), (576, 582, 598, 592), (592, 598, 614, 608), (608, 614, 630, 624), (624, 630, 646, 640), (564, 575, 591, 580), (580, 591, 607, 596), (596, 607, 623, 612), (612, 623, 639, 628), (628, 639, 655, 644), (568, 567, 583, 584), (584, 583, 599, 600), (600, 599, 615, 616), (616, 615, 631, 632), (632, 631, 647, 648), (569, 568, 584, 585), (585, 584, 600, 601), (601, 600, 616, 617), (617, 616, 632, 633), (633, 632, 648, 649), (570, 569, 585, 586), (586, 585, 601, 602), (602, 601, 617, 618), (618, 617, 633, 634), (634, 633, 649, 650), (571, 570, 586, 587), (587, 586, 602, 603), (603, 602, 618, 619), (619, 618, 634, 635), (635, 634, 650, 651), (573, 572, 588, 589), (589, 588, 604, 605), (605, 604, 620, 621), (621, 620, 636, 637), (637, 636, 652, 653), (574, 573, 589, 590), (590, 589, 605, 606), (606, 605, 621, 622), (622, 621, 637, 638), (638, 637, 653, 654), (575, 574, 590, 591), (591, 590, 606, 607), (607, 606, 622, 623), (623, 622, 638, 639), (639, 638, 654, 655), (572, 571, 587, 588), (588, 587, 603, 604), (604, 603, 619, 620), (620, 619, 635, 636), (636, 635, 651, 652), (567, 563, 579, 583), (583, 579, 595, 599), (599, 595, 611, 615), (615, 611, 627, 631), (631, 627, 643, 647), (641, 640, 656, 657), (657, 656, 672, 673), (673, 672, 688, 689), (689, 688, 704, 705), (705, 704, 720, 721), (642, 641, 657, 658), (658, 657, 673, 674), (674, 673, 689, 690), (690, 689, 705, 706), (706, 705, 721, 722), (643, 642, 658, 659), (659, 658, 674, 675), (675, 674, 690, 691), (691, 690, 706, 707), (707, 706, 722, 723), (645, 644, 660, 661), (661, 660, 676, 677), (677, 676, 692, 693), (693, 692, 708, 709), (709, 708, 724, 725), (646, 645, 661, 662), (662, 661, 677, 678), (678, 677, 693, 694), (694, 693, 709, 710), (710, 709, 725, 726), (640, 646, 662, 656), (656, 662, 678, 672), (672, 678, 694, 688), (688, 694, 710, 704), (704, 710, 726, 720), (644, 655, 671, 660), (660, 671, 687, 676), (676, 687, 703, 692), (692, 703, 719, 708), (708, 719, 735, 724), (648, 647, 663, 664), (664, 663, 679, 680), (680, 679, 695, 696), (696, 695, 711, 712), (712, 711, 727, 728), (649, 648, 664, 665), (665, 664, 680, 681), (681, 680, 696, 697), (697, 696, 712, 713), (713, 712, 728, 729), (650, 649, 665, 666), (666, 665, 681, 682), (682, 681, 697, 698), (698, 697, 713, 714), (714, 713, 729, 730), (651, 650, 666, 667), (667, 666, 682, 683), (683, 682, 698, 699), (699, 698, 714, 715), (715, 714, 730, 731), (653, 652, 668, 669), (669, 668, 684, 685), (685, 684, 700, 701), (701, 700, 716, 717), (717, 716, 732, 733), (654, 653, 669, 670), (670, 669, 685, 686), (686, 685, 701, 702), (702, 701, 717, 718), (718, 717, 733, 734), (655, 654, 670, 671), (671, 670, 686, 687), (687, 686, 702, 703), (703, 702, 718, 719), (719, 718, 734, 735), (652, 651, 667, 668), (668, 667, 683, 684), (684, 683, 699, 700), (700, 699, 715, 716), (716, 715, 731, 732), (647, 643, 659, 663), (663, 659, 675, 679), (679, 675, 691, 695), (695, 691, 707, 711), (711, 707, 723, 727), (721, 720, 736, 737), (737, 736, 752, 753), (753, 752, 768, 769), (769, 768, 784, 785), (785, 784, 800, 801), (722, 721, 737, 738), (738, 737, 753, 754), (754, 753, 769, 770), (770, 769, 785, 786), (786, 785, 801, 802), (723, 722, 738, 739), (739, 738, 754, 755), (755, 754, 770, 771), (771, 770, 786, 787), (787, 786, 802, 803), (725, 724, 740, 741), (741, 740, 756, 757), (757, 756, 772, 773), (773, 772, 788, 789), (789, 788, 804, 805), (726, 725, 741, 742), (742, 741, 757, 758), (758, 757, 773, 774), (774, 773, 789, 790), (790, 789, 805, 806), (720, 726, 742, 736), (736, 742, 758, 752), (752, 758, 774, 768), (768, 774, 790, 784), (784, 790, 806, 800), (724, 735, 751, 740), (740, 751, 767, 756), (756, 767, 783, 772), (772, 783, 799, 788), (788, 799, 815, 804), (728, 727, 743, 744), (744, 743, 759, 760), (760, 759, 775, 776), (776, 775, 791, 792), (792, 791, 807, 808), (729, 728, 744, 745), (745, 744, 760, 761), (761, 760, 776, 777), (777, 776, 792, 793), (793, 792, 808, 809), (730, 729, 745, 746), (746, 745, 761, 762), (762, 761, 777, 778), (778, 777, 793, 794), (794, 793, 809, 810), (731, 730, 746, 747), (747, 746, 762, 763), (763, 762, 778, 779), (779, 778, 794, 795), (795, 794, 810, 811), (733, 732, 748, 749), (749, 748, 764, 765), (765, 764, 780, 781), (781, 780, 796, 797), (797, 796, 812, 813), (734, 733, 749, 750), (750, 749, 765, 766), (766, 765, 781, 782), (782, 781, 797, 798), (798, 797, 813, 814), (735, 734, 750, 751), (751, 750, 766, 767), (767, 766, 782, 783), (783, 782, 798, 799), (799, 798, 814, 815), (732, 731, 747, 748), (748, 747, 763, 764), (764, 763, 779, 780), (780, 779, 795, 796), (796, 795, 811, 812), (727, 723, 739, 743), (743, 739, 755, 759), (759, 755, 771, 775), (775, 771, 787, 791), (791, 787, 803, 807), (801, 800, 806, 805, 804, 815, 814, 813, 812, 811, 810, 809, 808, 807, 803, 802), (1, 2, 3, 7, 8, 9, 10, 11, 12, 13, 14, 15, 4, 5, 6, 0)])
me_circle.polygons.foreach_set('use_smooth', [True] * 802)
me_circle.materials.append(mat_material_001)
me_circle.use_remesh_fix_poles = True
me_circle.use_remesh_preserve_attributes = False
me_circle.use_mirror_vertex_groups = False
me_circle.update()
arm_armature_001 = bpy.data.armatures.new('Armature.001')  # bones are not reproduced

# ---- objects
ob_rope = bpy.data.objects.new('Rope', me_circle)
ob_armature = bpy.data.objects.new('Armature', arm_armature_001)

# ---- transforms, parenting, visibility, modifiers, constraints
ob_rope.parent = ob_armature
ob_rope.location = (0.0, 0.0, 0.0)
ob_rope.scale = (0.1, 0.1, 0.1)
ob_rope.lineart.crease_threshold = 0.0
_vg = ob_rope.vertex_groups.new(name='Bone')
for _i, _w in zip([0, 1, 2, 3, 4, 5, 6, 7, 8, 9, 10, 11, 12, 13, 14, 15, 16, 17, 18, 19, 20, 21, 22, 23, 24, 25, 26, 27, 28, 29, 30, 31, 32, 33, 34, 35, 36, 37, 38, 39, 40, 41, 42, 43, 44, 45, 46, 47, 48, 49, 50, 51, 52, 53, 54, 55, 56, 57, 58, 59, 60, 61, 62, 63, 64, 65, 66, 67, 68, 69, 70, 71, 72, 73, 74, 75, 76, 77, 78, 79, 80, 81, 82, 83, 84, 85, 86, 87, 88, 89, 90, 91, 92, 93, 94, 95, 96, 97, 98, 99, 100, 101, 102, 103, 104, 105, 106, 107, 108, 109, 110, 111, 112, 113, 114, 115, 116, 117, 118, 119, 120, 121, 122, 123, 124, 125, 126, 127, 128, 129, 130, 131, 132, 133, 134, 135, 136, 137, 138, 139, 140, 141, 142, 143, 144, 145, 146, 147, 148, 149, 150, 151, 152, 153, 154, 155, 156, 157, 158, 159, 160, 161, 162, 163, 164, 165, 166, 167, 168, 169, 170, 171, 172, 173, 174, 175, 176, 177, 178, 179, 180, 181, 182, 183, 184, 185, 186, 187, 188, 189, 190, 191, 192, 193, 194, 195, 196, 197, 198, 199, 200, 201, 202, 203, 204, 205, 206, 207], [0.89, 0.8881, 0.899, 0.92, 0.9241, 0.9085, 0.8943, 0.9007, 0.886, 0.8777, 0.872, 0.8771, 0.8707, 0.8718, 0.8769, 0.8905, 0.7649, 0.7615, 0.7619, 0.7678, 0.7669, 0.7769, 0.7705, 0.7788, 0.7723, 0.7629, 0.7571, 0.7574, 0.7611, 0.7593, 0.7565, 0.757, 0.6337, 0.6315, 0.6339, 0.6383, 0.6373, 0.6493, 0.6398, 0.6496, 0.6365, 0.6274, 0.6224, 0.622, 0.6216, 0.6203, 0.621, 0.6268, 0.5159, 0.5164, 0.519, 0.5143, 0.5174, 0.5151, 0.5134, 0.5107, 0.5075, 0.5089, 0.5099, 0.5111, 0.5099, 0.5111, 0.5141, 0.5187, 0.4534, 0.4552, 0.455, 0.4405, 0.4471, 0.4395, 0.4505, 0.4337, 0.4454, 0.4502, 0.4533, 0.4519, 0.4486, 0.4536, 0.4579, 0.4599, 0.453, 0.4538, 0.4548, 0.4543, 0.457, 0.4571, 0.4539, 0.4563, 0.456, 0.4556, 0.4558, 0.4566, 0.4575, 0.4579, 0.4577, 0.458, 0.4566, 0.4616, 0.4761, 0.4679, 0.4731, 0.4567, 0.4528, 0.4534, 0.4521, 0.4574, 0.4635, 0.4598, 0.4575, 0.4579, 0.4647, 0.4799, 0.3859, 0.3911, 0.3908, 0.3878, 0.3908, 0.3849, 0.383, 0.3846, 0.3844, 0.3889, 0.3911, 0.3893, 0.3872, 0.3894, 0.3948, 0.3942, 0.2605, 0.259, 0.2497, 0.2544, 0.2542, 0.2579, 0.2596, 0.2634, 0.269, 0.2744, 0.2752, 0.272, 0.2708, 0.2693, 0.2638, 0.2507, 0.1671, 0.164, 0.1565, 0.1587, 0.1566, 0.1604, 0.1656, 0.1661, 0.1714, 0.1721, 0.1711, 0.1726, 0.1709, 0.1661, 0.1589, 0.1527, 0.09652, 0.09246, 0.09045, 0.09767, 0.09329, 0.09895, 0.09957, 0.1057, 0.107, 0.1056, 0.1036, 0.1049, 0.1036, 0.09822, 0.09255, 0.08799, 0.05826, 0.05672, 0.05705, 0.06111, 0.05763, 0.06013, 0.05968, 0.06495, 0.06459, 0.06313, 0.06129, 0.0616, 0.06012, 0.05747, 0.05506, 0.05412, 0.02105, 0.0197, 0.01956, 0.02292, 0.02077, 0.02244, 0.02201, 0.02586, 0.02522, 0.02387, 0.02282, 0.0236, 0.02247, 0.02086, 0.01881, 0.01773]): _vg.add([_i], _w, 'REPLACE')
_vg = ob_rope.vertex_groups.new(name='Bone.001')
for _i, _w in zip([0, 1, 2, 3, 4, 5, 6, 7, 8, 9, 10, 11, 12, 13, 14, 15, 16, 17, 18, 19, 20, 21, 22, 23, 24, 25, 26, 27, 28, 29, 30, 31, 32, 33, 34, 35, 36, 37, 38, 39, 40, 41, 42, 43, 44, 45, 46, 47, 48, 49, 50, 51, 52, 53, 54, 55, 56, 57, 58, 59, 60, 61, 62, 63, 64, 65, 66, 67, 68, 69, 70, 71, 72, 73, 74, 75, 76, 77, 78, 79, 80, 81, 82, 83, 84, 85, 86, 87, 88, 89, 90, 91, 92, 93, 94, 95, 96, 97, 98, 99, 100, 101, 102, 103, 104, 105, 106, 107, 108, 109, 110, 111, 112, 113, 114, 115, 116, 117, 118, 119, 120, 121, 122, 123, 124, 125, 126, 127, 128, 129, 130, 131, 132, 133, 134, 135, 136, 137, 138, 139, 140, 141, 142, 143, 144, 145, 146, 147, 148, 149, 150, 151, 152, 153, 154, 155, 156, 157, 158, 159, 160, 161, 162, 163, 164, 165, 166, 167, 168, 169, 170, 171, 172, 173, 174, 175, 176, 177, 178, 179, 180, 181, 182, 183, 184, 185, 186, 187, 188, 189, 190, 191, 192, 193, 194, 195, 196, 197, 198, 199, 200, 201, 202, 203, 204, 205, 206, 207, 208, 209, 210, 211, 212, 213, 214, 215, 216, 217, 218, 219, 220, 221, 222, 223, 224, 225, 226, 227, 228, 229, 230, 231, 232, 233, 234, 235, 236, 237, 238, 239, 240, 241, 242, 243, 244, 245, 246, 247, 248, 249, 250, 251, 252, 253, 254, 255, 256, 257, 258, 259, 260, 261, 262, 263, 264, 265, 266, 267, 268, 269, 270, 271], [0.09878, 0.1004, 0.09063, 0.0717, 0.06791, 0.08206, 0.09498, 0.0889, 0.102, 0.1094, 0.1145, 0.1099, 0.1156, 0.1146, 0.11, 0.09792, 0.2111, 0.2137, 0.2131, 0.2079, 0.2086, 0.2, 0.2061, 0.1979, 0.2036, 0.2121, 0.2171, 0.2167, 0.2133, 0.215, 0.2175, 0.2171, 0.3259, 0.327, 0.3244, 0.3212, 0.3214, 0.3115, 0.3207, 0.3119, 0.3243, 0.3322, 0.336, 0.3362, 0.337, 0.3377, 0.3362, 0.3302, 0.4217, 0.4196, 0.4171, 0.4239, 0.419, 0.4244, 0.426, 0.4306, 0.4329, 0.4291, 0.4262, 0.4247, 0.4267, 0.4244, 0.4199, 0.415, 0.4499, 0.4456, 0.447, 0.4664, 0.4565, 0.4695, 0.4558, 0.4781, 0.4629, 0.4546, 0.4482, 0.4495, 0.4543, 0.4469, 0.4402, 0.4383, 0.3905, 0.3901, 0.3923, 0.3953, 0.3881, 0.395, 0.3924, 0.4023, 0.3986, 0.3937, 0.3894, 0.3874, 0.3868, 0.3843, 0.3824, 0.3836, 0.3226, 0.3165, 0.3076, 0.3193, 0.311, 0.3307, 0.3277, 0.337, 0.3296, 0.3207, 0.3117, 0.3126, 0.3133, 0.3086, 0.3032, 0.296, 0.2886, 0.284, 0.2854, 0.2931, 0.2909, 0.3029, 0.2939, 0.3021, 0.2894, 0.2805, 0.2748, 0.2744, 0.2718, 0.271, 0.2721, 0.278, 0.2841, 0.2893, 0.2968, 0.2833, 0.2906, 0.2805, 0.2794, 0.2695, 0.2658, 0.2671, 0.2699, 0.2734, 0.2752, 0.2836, 0.292, 0.3024, 0.3169, 0.3229, 0.3273, 0.3073, 0.3193, 0.3035, 0.3096, 0.2917, 0.2988, 0.3064, 0.3122, 0.3147, 0.3161, 0.3248, 0.3327, 0.3385, 0.3944, 0.4078, 0.421, 0.3997, 0.4159, 0.3925, 0.3883, 0.373, 0.3675, 0.3698, 0.3776, 0.3766, 0.3818, 0.3921, 0.4092, 0.4288, 0.3684, 0.3756, 0.3752, 0.3638, 0.3776, 0.3662, 0.3636, 0.3507, 0.3478, 0.3526, 0.362, 0.3626, 0.3643, 0.372, 0.3828, 0.3862, 0.2565, 0.2554, 0.244, 0.2463, 0.2516, 0.2537, 0.2552, 0.2537, 0.2611, 0.2699, 0.2732, 0.2693, 0.2692, 0.2691, 0.2648, 0.2507, 0.1704, 0.1678, 0.16, 0.1619, 0.1607, 0.1632, 0.1683, 0.17, 0.1778, 0.1811, 0.1786, 0.1792, 0.1782, 0.175, 0.1698, 0.1598, 0.1035, 0.1013, 0.1022, 0.1066, 0.097, 0.1033, 0.1051, 0.1134, 0.1138, 0.1114, 0.1086, 0.1095, 0.1075, 0.1022, 0.09598, 0.0913, 0.06275, 0.06111, 0.06092, 0.06497, 0.06074, 0.06383, 0.06388, 0.0685, 0.06769, 0.06594, 0.0639, 0.06415, 0.06256, 0.05985, 0.05748, 0.05674, 0.02457, 0.02318, 0.02294, 0.0262, 0.0243, 0.02604, 0.02577, 0.02892, 0.02841, 0.02713, 0.02605, 0.02674, 0.02536, 0.0236, 0.0219, 0.02104]): _vg.add([_i], _w, 'REPLACE')
_vg = ob_rope.vertex_groups.new(name='Bone.002')
for _i, _w in zip([32, 33, 34, 35, 36, 37, 38, 39, 40, 41, 42, 43, 44, 45, 46, 47, 48, 49, 50, 51, 52, 53, 54, 55, 56, 57, 58, 59, 60, 61, 62, 63, 64, 65, 66, 67, 68, 69, 70, 71, 72, 73, 74, 75, 76, 77, 78, 79, 80, 81, 82, 83, 84, 85, 86, 87, 88, 89, 90, 91, 92, 93, 94, 95, 96, 97, 98, 99, 100, 101, 102, 103, 104, 105, 106, 107, 108, 109, 110, 111, 112, 113, 114, 115, 116, 117, 118, 119, 120, 121, 122, 123, 124, 125, 126, 127, 128, 129, 130, 131, 132, 133, 134, 135, 136, 137, 138, 139, 140, 141, 142, 143, 144, 145, 146, 147, 148, 149, 150, 151, 152, 153, 154, 155, 156, 157, 158, 159, 160, 161, 162, 163, 164, 165, 166, 167, 168, 169, 170, 171, 172, 173, 174, 175, 176, 177, 178, 179, 180, 181, 182, 183, 184, 185, 186, 187, 188, 189, 190, 191, 192, 193, 194, 195, 196, 197, 198, 199, 200, 201, 202, 203, 204, 205, 206, 207, 208, 209, 210, 211, 212, 213, 214, 215, 216, 217, 218, 219, 220, 221, 222, 223, 224, 225, 226, 227, 228, 229, 230, 231, 232, 233, 234, 235, 236, 237, 238, 239, 240, 241, 242, 243, 244, 245, 246, 247, 248, 249, 250, 251, 252, 253, 254, 255, 256, 257, 258, 259, 260, 261, 262, 263, 264, 265, 266, 267, 268, 269, 270, 271, 272, 273, 274, 275, 276, 277, 278, 279, 280, 281, 282, 283, 284, 285, 286, 287, 288, 289, 290, 291, 292, 293, 294, 295, 296, 297, 298, 299, 300, 301, 302, 303, 304, 305, 306, 307, 308, 309, 310, 311, 312, 313, 314, 315, 316, 317, 318, 319, 320, 321, 322, 323, 324, 325, 326, 327, 328, 329, 330, 331, 332, 333, 334, 335], [0.02067, 0.02259, 0.02283, 0.02079, 0.02216, 0.01859, 0.01896, 0.01747, 0.01857, 0.02067, 0.02281, 0.02314, 0.02232, 0.02338, 0.02483, 0.02514, 0.05457, 0.05594, 0.05602, 0.05412, 0.05556, 0.05282, 0.05296, 0.05142, 0.05219, 0.05418, 0.05586, 0.0561, 0.0554, 0.05633, 0.05761, 0.05792, 0.08479, 0.087, 0.086, 0.08161, 0.08419, 0.07963, 0.08201, 0.07717, 0.08022, 0.08326, 0.08598, 0.08606, 0.08475, 0.08684, 0.08892, 0.08889, 0.1377, 0.137, 0.1339, 0.1317, 0.1357, 0.1299, 0.1354, 0.1235, 0.1267, 0.1313, 0.1349, 0.1359, 0.1356, 0.1376, 0.1395, 0.1383, 0.1914, 0.1918, 0.1868, 0.1839, 0.1864, 0.1842, 0.1907, 0.1817, 0.1898, 0.1928, 0.195, 0.1973, 0.1988, 0.2028, 0.2012, 0.1936, 0.2782, 0.2771, 0.2758, 0.2724, 0.2695, 0.2658, 0.2767, 0.2691, 0.2816, 0.2849, 0.2869, 0.2882, 0.293, 0.2907, 0.283, 0.277, 0.3815, 0.3763, 0.378, 0.3899, 0.3772, 0.3889, 0.3889, 0.3989, 0.3956, 0.3855, 0.3781, 0.3757, 0.3753, 0.3661, 0.3614, 0.3638, 0.3973, 0.391, 0.395, 0.4191, 0.4027, 0.4241, 0.4106, 0.4328, 0.4137, 0.397, 0.3852, 0.3798, 0.3816, 0.3752, 0.3731, 0.3767, 0.3093, 0.3015, 0.2953, 0.3113, 0.3004, 0.3212, 0.3161, 0.3304, 0.3224, 0.314, 0.3058, 0.3053, 0.3033, 0.2966, 0.2894, 0.2833, 0.2677, 0.2626, 0.2636, 0.2736, 0.2682, 0.282, 0.2733, 0.2855, 0.274, 0.2653, 0.2569, 0.2553, 0.2519, 0.2497, 0.2495, 0.254, 0.2613, 0.2658, 0.2735, 0.2602, 0.2669, 0.258, 0.257, 0.2472, 0.2423, 0.2417, 0.2433, 0.2471, 0.2492, 0.2572, 0.2656, 0.2771, 0.2876, 0.2908, 0.2924, 0.2717, 0.2922, 0.2776, 0.2825, 0.2572, 0.2626, 0.2692, 0.2764, 0.2809, 0.2836, 0.2923, 0.3004, 0.309, 0.3405, 0.3426, 0.338, 0.3366, 0.3838, 0.3558, 0.3436, 0.3208, 0.3215, 0.3283, 0.3398, 0.3409, 0.3456, 0.3587, 0.378, 0.3987, 0.3302, 0.3385, 0.342, 0.3308, 0.3487, 0.3332, 0.3267, 0.3188, 0.318, 0.325, 0.336, 0.337, 0.3389, 0.347, 0.3577, 0.3603, 0.2346, 0.2357, 0.2252, 0.2268, 0.2304, 0.2306, 0.2324, 0.2339, 0.2429, 0.2528, 0.2564, 0.2515, 0.25, 0.2488, 0.2454, 0.2313, 0.1645, 0.1618, 0.1544, 0.1576, 0.1553, 0.158, 0.1627, 0.1657, 0.1727, 0.1746, 0.1713, 0.1717, 0.1708, 0.1673, 0.1624, 0.1533, 0.09457, 0.0905, 0.08893, 0.09623, 0.09126, 0.09691, 0.09755, 0.1045, 0.1054, 0.1033, 0.1008, 0.1022, 0.1007, 0.09588, 0.08996, 0.08573, 0.05752, 0.05618, 0.0566, 0.06042, 0.05703, 0.05933, 0.05882, 0.06381, 0.06322, 0.06181, 0.06015, 0.06045, 0.05897, 0.05647, 0.05432, 0.05363, 0.01988, 0.01885, 0.01865, 0.02166, 0.01966, 0.02098, 0.02076, 0.0243, 0.0241, 0.02312, 0.02222, 0.02279, 0.0214, 0.0197, 0.01798, 0.01692]): _vg.add([_i], _w, 'REPLACE')
_vg = ob_rope.vertex_groups.new(name='Bone.003')
for _i, _w in zip([96, 97, 98, 100, 106, 107, 108, 109, 110, 111, 112, 113, 114, 115, 116, 117, 118, 119, 120, 121, 122, 123, 124, 125, 126, 127, 128, 129, 130, 131, 132, 133, 134, 135, 136, 137, 138, 139, 140, 141, 142, 143, 144, 145, 146, 147, 148, 149, 150, 151, 152, 153, 154, 155, 156, 157, 158, 159, 160, 161, 162, 163, 164, 165, 166, 167, 168, 169, 170, 171, 172, 173, 174, 175, 176, 177, 178, 179, 180, 181, 182, 183, 184, 185, 186, 187, 188, 189, 190, 191, 192, 193, 194, 195, 196, 197, 198, 199, 200, 201, 202, 203, 204, 205, 206, 207, 208, 209, 210, 211, 212, 213, 214, 215, 216, 217, 218, 219, 220, 221, 222, 223, 224, 225, 226, 227, 228, 229, 230, 231, 232, 233, 234, 235, 236, 237, 238, 239, 240, 241, 242, 243, 244, 245, 246, 247, 248, 249, 250, 251, 252, 253, 254, 255, 256, 257, 258, 259, 260, 261, 262, 263, 264, 265, 266, 267, 268, 269, 270, 271, 272, 273, 274, 275, 276, 277, 278, 279, 280, 281, 282, 283, 284, 285, 286, 287, 288, 289, 290, 291, 292, 293, 294, 295, 296, 297, 298, 299, 300, 301, 302, 303, 304, 305, 306, 307, 308, 309, 310, 311, 312, 313, 314, 315, 316, 317, 318, 319, 320, 321, 322, 323, 324, 325, 326, 327, 328, 329, 330, 331, 332, 333, 334, 335, 336, 337, 338, 339, 340, 341, 342, 343, 344, 345, 346, 347, 348, 349, 350, 351, 352, 353, 354, 355, 356, 357, 358, 359, 360, 361, 362, 363, 364, 365, 366, 367, 368, 369, 370, 371, 372, 373, 374, 375, 376, 377, 378, 379, 380, 381, 382, 383, 384, 385, 386, 387, 388, 389, 390, 391, 392, 393, 394, 395, 396, 397, 398, 399, 408, 409, 410, 411, 412], [0.0002347, 0.001134, 0.000256, 4.226e-05, 0.000769, 0.001722, 0.001823, 0.002288, 0.002769, 0.001892, 0.03052, 0.03145, 0.03177, 0.02945, 0.03323, 0.02918, 0.02915, 0.0254, 0.02601, 0.02795, 0.03034, 0.03204, 0.03167, 0.03331, 0.0353, 0.0365, 0.0629, 0.0642, 0.06431, 0.06167, 0.06643, 0.06191, 0.06145, 0.05805, 0.05927, 0.0622, 0.06548, 0.06727, 0.06709, 0.06914, 0.07069, 0.07078, 0.1011, 0.104, 0.1032, 0.09782, 0.1032, 0.09531, 0.09711, 0.09314, 0.09896, 0.1063, 0.1123, 0.1135, 0.112, 0.1142, 0.1155, 0.1126, 0.1706, 0.1688, 0.1642, 0.1626, 0.1612, 0.1592, 0.1675, 0.1629, 0.1742, 0.1806, 0.1821, 0.1817, 0.1802, 0.1818, 0.1777, 0.1694, 0.2568, 0.2557, 0.2545, 0.253, 0.246, 0.2437, 0.2554, 0.2524, 0.2666, 0.2704, 0.27, 0.2697, 0.2733, 0.2696, 0.2606, 0.2532, 0.3673, 0.3628, 0.3661, 0.3784, 0.3619, 0.3738, 0.3742, 0.3872, 0.3833, 0.372, 0.3635, 0.3608, 0.3598, 0.3501, 0.3452, 0.3483, 0.3914, 0.3867, 0.3927, 0.4168, 0.394, 0.4161, 0.4036, 0.4284, 0.4073, 0.3881, 0.3755, 0.369, 0.3699, 0.3625, 0.3599, 0.3661, 0.3196, 0.3168, 0.318, 0.322, 0.3008, 0.3236, 0.322, 0.3329, 0.3182, 0.3067, 0.2972, 0.2961, 0.2931, 0.2892, 0.285, 0.2817, 0.2724, 0.2646, 0.2599, 0.2632, 0.2744, 0.2881, 0.279, 0.2606, 0.2568, 0.2542, 0.2513, 0.2537, 0.2526, 0.2528, 0.2542, 0.26, 0.27, 0.2755, 0.2839, 0.2692, 0.2798, 0.268, 0.2663, 0.2551, 0.254, 0.2568, 0.2601, 0.2635, 0.2643, 0.272, 0.2814, 0.2927, 0.3217, 0.3281, 0.3348, 0.3177, 0.3267, 0.3108, 0.3156, 0.3015, 0.3072, 0.3122, 0.318, 0.3206, 0.3215, 0.3281, 0.3348, 0.3429, 0.3983, 0.4135, 0.4257, 0.4056, 0.4184, 0.3952, 0.3911, 0.3796, 0.3752, 0.38, 0.387, 0.3828, 0.3835, 0.3945, 0.4131, 0.4317, 0.3606, 0.3664, 0.3652, 0.3558, 0.3678, 0.3583, 0.356, 0.3447, 0.3422, 0.3465, 0.3546, 0.3553, 0.3567, 0.3636, 0.3727, 0.3747, 0.2477, 0.2473, 0.2368, 0.2387, 0.2437, 0.2448, 0.2467, 0.2455, 0.2535, 0.2621, 0.2647, 0.2608, 0.2595, 0.2587, 0.2559, 0.2432, 0.1727, 0.1694, 0.1619, 0.1653, 0.1659, 0.1682, 0.1719, 0.1724, 0.1778, 0.1781, 0.1772, 0.1798, 0.181, 0.1793, 0.1736, 0.1639, 0.1008, 0.09641, 0.0947, 0.1022, 0.09814, 0.1037, 0.1041, 0.1109, 0.1127, 0.111, 0.1088, 0.1108, 0.1103, 0.1048, 0.0979, 0.09283, 0.06278, 0.06137, 0.06186, 0.06596, 0.06224, 0.06461, 0.06418, 0.06984, 0.06953, 0.06809, 0.06632, 0.06666, 0.06507, 0.06216, 0.05966, 0.05876, 0.0288, 0.02733, 0.02715, 0.03089, 0.02848, 0.03046, 0.0299, 0.03415, 0.03328, 0.03169, 0.03049, 0.03123, 0.03003, 0.02824, 0.02609, 0.02501, 0.0004661, 0.0007659, 0.0006816, 0.0009202, 0.0001584]): _vg.add([_i], _w, 'REPLACE')
_vg = ob_rope.vertex_groups.new(name='Bone.004')
for _i, _w in zip([160, 161, 162, 164, 168, 169, 170, 171, 172, 173, 174, 175, 176, 177, 178, 179, 180, 181, 182, 183, 184, 185, 186, 187, 188, 189, 190, 191, 192, 193, 194, 195, 196, 197, 198, 199, 200, 201, 202, 203, 204, 205, 206, 207, 208, 209, 210, 211, 212, 213, 214, 215, 216, 217, 218, 219, 220, 221, 222, 223, 224, 225, 226, 227, 228, 229, 230, 231, 232, 233, 234, 235, 236, 237, 238, 239, 240, 241, 242, 243, 244, 245, 246, 247, 248, 249, 250, 251, 252, 253, 254, 255, 256, 257, 258, 259, 260, 261, 262, 263, 264, 265, 266, 267, 268, 269, 270, 271, 272, 273, 274, 275, 276, 277, 278, 279, 280, 281, 282, 283, 284, 285, 286, 287, 288, 289, 290, 291, 292, 293, 294, 295, 296, 297, 298, 299, 300, 301, 302, 303, 304, 305, 306, 307, 308, 309, 310, 311, 312, 313, 314, 315, 316, 317, 318, 319, 320, 321, 322, 323, 324, 325, 326, 327, 328, 329, 330, 331, 332, 333, 334, 335, 336, 337, 338, 339, 340, 341, 342, 343, 344, 345, 346, 347, 348, 349, 350, 351, 352, 353, 354, 355, 356, 357, 358, 359, 360, 361, 362, 363, 364, 365, 366, 367, 368, 369, 370, 371, 372, 373, 374, 375, 376, 377, 378, 379, 380, 381, 382, 383, 384, 385, 386, 387, 388, 389, 390, 391, 392, 393, 394, 395, 396, 397, 398, 399, 400, 401, 402, 403, 404, 405, 406, 407, 408, 409, 410, 411, 412, 413, 414, 415, 416, 417, 418, 419, 420, 421, 422, 423, 424, 425, 426, 427, 428, 429, 430, 431, 432, 433, 434, 435, 436, 437, 438, 439, 440, 441, 442, 443, 444, 445, 446, 447, 448, 449, 450, 451, 452, 453, 454, 455, 456, 457, 458, 459, 460, 461, 462, 463, 464, 467, 469, 470, 471, 472, 473, 474, 475, 476, 477], [0.0006369, 0.001243, 0.0005748, 0.0007414, 0.0002808, 0.002247, 0.003787, 0.004625, 0.004229, 0.00427, 0.004204, 0.003016, 0.03502, 0.03593, 0.03621, 0.03421, 0.03785, 0.03354, 0.03357, 0.03052, 0.03184, 0.03442, 0.03658, 0.03824, 0.03753, 0.03898, 0.04074, 0.04153, 0.06896, 0.07043, 0.0709, 0.0682, 0.07327, 0.06804, 0.0674, 0.06423, 0.06567, 0.06894, 0.07264, 0.07479, 0.0745, 0.07672, 0.0784, 0.07844, 0.1123, 0.1163, 0.1166, 0.1113, 0.1148, 0.1057, 0.1076, 0.1059, 0.1125, 0.1208, 0.128, 0.1291, 0.127, 0.1294, 0.1299, 0.1261, 0.1937, 0.1959, 0.1976, 0.1915, 0.1774, 0.1764, 0.1874, 0.1902, 0.2031, 0.2097, 0.2103, 0.2092, 0.2102, 0.2069, 0.1986, 0.1869, 0.2786, 0.2794, 0.2808, 0.2854, 0.2592, 0.2598, 0.275, 0.2983, 0.3032, 0.2994, 0.2924, 0.2879, 0.2893, 0.2833, 0.2728, 0.2647, 0.376, 0.3683, 0.3702, 0.3849, 0.3661, 0.3827, 0.383, 0.395, 0.3856, 0.3698, 0.3596, 0.3587, 0.3608, 0.353, 0.3456, 0.3485, 0.3593, 0.3528, 0.3541, 0.3721, 0.3593, 0.3819, 0.3707, 0.3847, 0.3648, 0.3501, 0.3405, 0.3354, 0.3371, 0.3321, 0.3304, 0.3354, 0.2829, 0.274, 0.2675, 0.2799, 0.276, 0.2958, 0.2903, 0.2959, 0.2853, 0.2763, 0.2686, 0.2693, 0.2679, 0.2648, 0.261, 0.2587, 0.2549, 0.2485, 0.2462, 0.2483, 0.2626, 0.2729, 0.2618, 0.2451, 0.2425, 0.2414, 0.24, 0.2425, 0.2415, 0.2424, 0.2448, 0.2509, 0.2672, 0.2738, 0.2822, 0.2666, 0.277, 0.2639, 0.2625, 0.252, 0.2518, 0.2556, 0.2597, 0.2628, 0.2634, 0.2713, 0.2808, 0.2915, 0.3295, 0.3367, 0.3436, 0.3266, 0.3345, 0.3181, 0.3229, 0.3098, 0.3159, 0.322, 0.3272, 0.3289, 0.3293, 0.3357, 0.3431, 0.3513, 0.4143, 0.4275, 0.4379, 0.4178, 0.4296, 0.4072, 0.4052, 0.3933, 0.3914, 0.3958, 0.4027, 0.399, 0.4019, 0.4121, 0.428, 0.444, 0.372, 0.3772, 0.3757, 0.3674, 0.3777, 0.3693, 0.3682, 0.3581, 0.3563, 0.3601, 0.3675, 0.3682, 0.3698, 0.3755, 0.3833, 0.3842, 0.2574, 0.2555, 0.2456, 0.2499, 0.2525, 0.2563, 0.2572, 0.2584, 0.2642, 0.2708, 0.2725, 0.2689, 0.2686, 0.2673, 0.2623, 0.2491, 0.1643, 0.1641, 0.1584, 0.1604, 0.1572, 0.1598, 0.1633, 0.1666, 0.1716, 0.1728, 0.1717, 0.1724, 0.1699, 0.1655, 0.1594, 0.1539, 0.1108, 0.1099, 0.1054, 0.1105, 0.1051, 0.1097, 0.1114, 0.1161, 0.1169, 0.1151, 0.1128, 0.1134, 0.1121, 0.1079, 0.1034, 0.09976, 0.06592, 0.06341, 0.06296, 0.06731, 0.06477, 0.06791, 0.06785, 0.07134, 0.07087, 0.06903, 0.06732, 0.06827, 0.06762, 0.06538, 0.06308, 0.06107, 0.03157, 0.02979, 0.0298, 0.03374, 0.03161, 0.03399, 0.03311, 0.03702, 0.03593, 0.03427, 0.033, 0.03395, 0.03274, 0.03035, 0.02804, 0.02733, 0.0006513, 0.0002768, 0.0008673, 0.001653, 0.002206, 0.00318, 0.002632, 0.002017, 0.00229, 0.001447, 0.0004096]): _vg.add([_i], _w, 'REPLACE')
_vg = ob_rope.vertex_groups.new(name='Bone.005')
for _i, _w in zip([224, 225, 226, 227, 228, 230, 232, 233, 234, 235, 236, 237, 238, 239, 240, 241, 242, 243, 244, 245, 246, 247, 248, 249, 250, 251, 252, 253, 254, 255, 256, 257, 258, 259, 260, 261, 262, 263, 264, 265, 266, 267, 268, 269, 270, 271, 272, 273, 274, 275, 276, 277, 278, 279, 280, 281, 282, 283, 284, 285, 286, 287, 288, 289, 290, 291, 292, 293, 294, 295, 296, 297, 298, 299, 300, 301, 302, 303, 304, 305, 306, 307, 308, 309, 310, 311, 312, 313, 314, 315, 316, 317, 318, 319, 320, 321, 322, 323, 324, 325, 326, 327, 328, 329, 330, 331, 332, 333, 334, 335, 336, 337, 338, 339, 340, 341, 342, 343, 344, 345, 346, 347, 348, 349, 350, 351, 352, 353, 354, 355, 356, 357, 358, 359, 360, 361, 362, 363, 364, 365, 366, 367, 368, 369, 370, 371, 372, 373, 374, 375, 376, 377, 378, 379, 380, 381, 382, 383, 384, 385, 386, 387, 388, 389, 390, 391, 392, 393, 394, 395, 396, 397, 398, 399, 400, 401, 402, 403, 404, 405, 406, 407, 408, 409, 410, 411, 412, 413, 414, 415, 416, 417, 418, 419, 420, 421, 422, 423, 424, 425, 426, 427, 428, 429, 430, 431, 432, 433, 434, 435, 436, 437, 438, 439, 440, 441, 442, 443, 444, 445, 446, 447, 448, 449, 450, 451, 452, 453, 454, 455, 456, 457, 458, 459, 460, 461, 462, 463, 464, 465, 466, 467, 468, 469, 470, 471, 472, 473, 474, 475, 476, 477, 478, 479, 480, 481, 482, 483, 484, 485, 486, 487, 488, 489, 490, 491, 492, 493, 494, 495, 496, 497, 498, 499, 500, 501, 502, 503, 504, 505, 506, 507, 508, 509, 510, 511, 512, 513, 514, 515, 516, 517, 518, 519, 520, 521, 522, 523, 524, 525, 526, 527, 528, 529, 530, 531, 532, 533, 534, 535, 536, 537, 538, 539, 540, 541, 542, 543], [0.00223, 0.003843, 0.004706, 0.002306, 0.0004296, 0.0003798, 0.0008152, 0.002215, 0.003273, 0.003666, 0.002845, 0.00307, 0.00324, 0.002328, 0.03488, 0.03578, 0.03581, 0.03367, 0.03686, 0.03296, 0.03323, 0.02962, 0.03057, 0.03299, 0.03506, 0.03662, 0.03586, 0.03732, 0.0391, 0.04011, 0.0682, 0.06983, 0.07014, 0.06714, 0.07227, 0.06699, 0.06663, 0.06301, 0.06465, 0.06796, 0.07147, 0.07331, 0.07274, 0.0748, 0.07689, 0.07727, 0.1134, 0.1163, 0.116, 0.1115, 0.1172, 0.1085, 0.1098, 0.1065, 0.1124, 0.1197, 0.1261, 0.1279, 0.1265, 0.129, 0.1298, 0.1268, 0.1843, 0.1824, 0.1787, 0.1782, 0.1748, 0.1727, 0.1813, 0.1794, 0.1927, 0.1985, 0.2014, 0.203, 0.2058, 0.2033, 0.1953, 0.1843, 0.276, 0.2773, 0.2801, 0.284, 0.2603, 0.2591, 0.273, 0.2965, 0.3018, 0.299, 0.293, 0.2888, 0.2905, 0.2849, 0.275, 0.2672, 0.3763, 0.3688, 0.3707, 0.3856, 0.3675, 0.3837, 0.3834, 0.3961, 0.3868, 0.3717, 0.3624, 0.3616, 0.3639, 0.3558, 0.3483, 0.3505, 0.3574, 0.3513, 0.3524, 0.3694, 0.3569, 0.3786, 0.368, 0.3835, 0.3665, 0.3545, 0.3453, 0.3396, 0.3397, 0.334, 0.332, 0.3355, 0.2851, 0.277, 0.2721, 0.2863, 0.2772, 0.2968, 0.2919, 0.305, 0.2984, 0.289, 0.2798, 0.2788, 0.2776, 0.2726, 0.2658, 0.2612, 0.2586, 0.2545, 0.256, 0.2644, 0.2599, 0.2723, 0.2638, 0.2749, 0.2633, 0.255, 0.2474, 0.2455, 0.2426, 0.2412, 0.242, 0.2472, 0.2569, 0.2616, 0.27, 0.2579, 0.2633, 0.2551, 0.2533, 0.2455, 0.2402, 0.2393, 0.2407, 0.244, 0.2462, 0.2537, 0.2618, 0.2732, 0.2784, 0.2846, 0.289, 0.27, 0.2809, 0.2668, 0.2711, 0.2549, 0.2597, 0.2672, 0.273, 0.2747, 0.2758, 0.2848, 0.2938, 0.2996, 0.3419, 0.3498, 0.3617, 0.3407, 0.3543, 0.3385, 0.3374, 0.3252, 0.3264, 0.3298, 0.3352, 0.3348, 0.3394, 0.3469, 0.3562, 0.3695, 0.3783, 0.387, 0.3879, 0.3705, 0.3834, 0.3695, 0.3696, 0.3525, 0.3504, 0.3574, 0.3646, 0.3602, 0.3573, 0.3624, 0.3729, 0.3896, 0.2938, 0.2888, 0.2732, 0.2733, 0.3121, 0.3034, 0.2971, 0.2792, 0.286, 0.2953, 0.3002, 0.2974, 0.3011, 0.3078, 0.3161, 0.3169, 0.1992, 0.1973, 0.1899, 0.1923, 0.1979, 0.1984, 0.2014, 0.2021, 0.2139, 0.2201, 0.2213, 0.2174, 0.216, 0.2147, 0.2105, 0.1982, 0.1367, 0.1363, 0.1326, 0.1379, 0.1325, 0.1366, 0.1374, 0.1456, 0.1472, 0.1458, 0.1436, 0.1442, 0.1431, 0.1375, 0.1314, 0.1271, 0.08177, 0.07945, 0.07764, 0.08284, 0.07877, 0.08302, 0.08335, 0.08814, 0.08753, 0.08527, 0.083, 0.08419, 0.08305, 0.08, 0.07692, 0.07402, 0.04468, 0.04238, 0.04231, 0.04706, 0.04487, 0.04743, 0.04674, 0.05057, 0.05026, 0.04886, 0.04751, 0.04881, 0.04708, 0.04422, 0.04121, 0.04001, 0.006647, 0.005354, 0.004747, 0.007054, 0.006481, 0.007331, 0.007713, 0.009674, 0.0107, 0.01029, 0.009842, 0.01067, 0.009993, 0.008199, 0.006092, 0.004522]): _vg.add([_i], _w, 'REPLACE')
_vg = ob_rope.vertex_groups.new(name='Bone.006')
for _i, _w in zip([304, 305, 306, 307, 308, 309, 310, 311, 312, 313, 314, 315, 316, 317, 318, 319, 320, 321, 322, 323, 324, 325, 326, 327, 328, 329, 330, 331, 332, 333, 334, 335, 336, 337, 338, 339, 340, 341, 342, 343, 344, 345, 346, 347, 348, 349, 350, 351, 352, 353, 354, 355, 356, 357, 358, 359, 360, 361, 362, 363, 364, 365, 366, 367, 368, 369, 370, 371, 372, 373, 374, 375, 376, 377, 378, 379, 380, 381, 382, 383, 384, 385, 386, 387, 388, 389, 390, 391, 392, 393, 394, 395, 396, 397, 398, 399, 400, 401, 402, 403, 404, 405, 406, 407, 408, 409, 410, 411, 412, 413, 414, 415, 416, 417, 418, 419, 420, 421, 422, 423, 424, 425, 426, 427, 428, 429, 430, 431, 432, 433, 434, 435, 436, 437, 438, 439, 440, 441, 442, 443, 444, 445, 446, 447, 448, 449, 450, 451, 452, 453, 454, 455, 456, 457, 458, 459, 460, 461, 462, 463, 464, 465, 466, 467, 468, 469, 470, 471, 472, 473, 474, 475, 476, 477, 478, 479, 480, 481, 482, 483, 484, 485, 486, 487, 488, 489, 490, 491, 492, 493, 494, 495, 496, 497, 498, 499, 500, 501, 502, 503, 504, 505, 506, 507, 508, 509, 510, 511, 512, 513, 514, 515, 516, 517, 518, 519, 520, 521, 522, 523, 524, 525, 526, 527, 528, 529, 530, 531, 532, 533, 534, 535, 536, 537, 538, 539, 540, 541, 542, 543, 544, 545, 546, 547, 548, 549, 550, 551, 552, 553, 554, 555, 556, 557, 558, 559, 560, 561, 562, 563, 564, 565, 566, 567, 568, 569, 570, 571, 572, 573, 574, 575, 576, 577, 578, 579, 580, 581, 582, 583, 584, 585, 586, 587, 588, 589, 590, 591, 592, 593, 594, 595, 596, 597, 598, 599, 600, 601, 602, 603, 604, 605, 606, 607], [0.02131, 0.02246, 0.02306, 0.0212, 0.02354, 0.01985, 0.01984, 0.01765, 0.01856, 0.02076, 0.02265, 0.0238, 0.023, 0.02419, 0.02571, 0.02657, 0.05826, 0.05991, 0.06022, 0.0576, 0.06088, 0.0566, 0.05661, 0.054, 0.05542, 0.05816, 0.06083, 0.06196, 0.06129, 0.06292, 0.06454, 0.06483, 0.09824, 0.1006, 0.1002, 0.09631, 0.1002, 0.09341, 0.09501, 0.09154, 0.09578, 0.1006, 0.105, 0.1061, 0.105, 0.1065, 0.1077, 0.1066, 0.1582, 0.1576, 0.1542, 0.1516, 0.1538, 0.1511, 0.1573, 0.1482, 0.1537, 0.16, 0.1643, 0.1665, 0.1655, 0.1665, 0.1654, 0.1604, 0.2528, 0.2527, 0.2518, 0.2481, 0.2454, 0.2408, 0.2507, 0.2445, 0.2576, 0.2626, 0.2639, 0.2642, 0.2676, 0.266, 0.2596, 0.2539, 0.3693, 0.3657, 0.3669, 0.3751, 0.3648, 0.3726, 0.3741, 0.3811, 0.3803, 0.3728, 0.3674, 0.3657, 0.365, 0.3579, 0.3543, 0.3562, 0.4153, 0.4063, 0.4086, 0.4308, 0.4187, 0.4382, 0.4282, 0.4449, 0.4295, 0.4141, 0.4041, 0.4009, 0.4045, 0.3976, 0.3931, 0.3949, 0.3338, 0.3273, 0.3231, 0.3396, 0.3322, 0.3484, 0.3411, 0.3571, 0.3501, 0.342, 0.3342, 0.3326, 0.3306, 0.3256, 0.3202, 0.3154, 0.266, 0.2608, 0.2618, 0.2756, 0.266, 0.2818, 0.2732, 0.2914, 0.2806, 0.2707, 0.2624, 0.2624, 0.2609, 0.2581, 0.2554, 0.2525, 0.2459, 0.252, 0.2628, 0.2538, 0.2376, 0.2376, 0.2401, 0.2437, 0.237, 0.2335, 0.2315, 0.232, 0.2292, 0.2285, 0.2292, 0.2322, 0.2592, 0.2637, 0.2677, 0.2506, 0.2545, 0.2466, 0.2542, 0.237, 0.2393, 0.2401, 0.2412, 0.2418, 0.2415, 0.2488, 0.2574, 0.2677, 0.2955, 0.2998, 0.3071, 0.2937, 0.3018, 0.2926, 0.2927, 0.281, 0.2801, 0.2827, 0.2865, 0.2896, 0.2935, 0.2987, 0.3062, 0.3146, 0.3214, 0.3307, 0.3489, 0.3371, 0.3482, 0.3274, 0.3191, 0.3186, 0.3165, 0.3244, 0.3331, 0.3276, 0.3228, 0.3283, 0.34, 0.3592, 0.2693, 0.278, 0.2749, 0.2617, 0.2675, 0.2615, 0.2628, 0.2597, 0.2653, 0.2746, 0.2791, 0.274, 0.2758, 0.2822, 0.2892, 0.2847, 0.1921, 0.1886, 0.1776, 0.1793, 0.1811, 0.1828, 0.189, 0.1887, 0.2, 0.2083, 0.2121, 0.212, 0.2101, 0.2073, 0.1986, 0.1828, 0.1107, 0.106, 0.1045, 0.1136, 0.1071, 0.1135, 0.1143, 0.1249, 0.1282, 0.1271, 0.1237, 0.1249, 0.1224, 0.1152, 0.107, 0.1012, 0.06828, 0.06695, 0.06769, 0.0725, 0.06721, 0.06994, 0.0695, 0.07702, 0.07658, 0.07482, 0.07261, 0.07269, 0.0704, 0.06703, 0.06424, 0.06326, 0.03583, 0.03423, 0.03378, 0.03733, 0.03385, 0.0361, 0.03734, 0.04094, 0.04151, 0.03941, 0.03756, 0.03764, 0.0356, 0.03351, 0.0315, 0.03038, 0.00378, 0.002648, 0.002352, 0.00508, 0.003502, 0.004645, 0.004769, 0.007348, 0.007663, 0.007173, 0.006651, 0.007068, 0.006742, 0.004937, 0.002815, 0.001359]): _vg.add([_i], _w, 'REPLACE')
_vg = ob_rope.vertex_groups.new(name='Bone.007')
for _i, _w in zip([368, 369, 370, 371, 372, 373, 374, 375, 376, 377, 378, 379, 380, 381, 382, 383, 384, 385, 386, 387, 388, 389, 390, 391, 392, 393, 394, 395, 396, 397, 398, 399, 400, 401, 402, 403, 404, 405, 406, 407, 408, 409, 410, 411, 412, 413, 414, 415, 416, 417, 418, 419, 420, 421, 422, 423, 424, 425, 426, 427, 428, 429, 430, 431, 432, 433, 434, 435, 436, 437, 438, 439, 440, 441, 442, 443, 444, 445, 446, 447, 448, 449, 450, 451, 452, 453, 454, 455, 456, 457, 458, 459, 460, 461, 462, 463, 464, 465, 466, 467, 468, 469, 470, 471, 472, 473, 474, 475, 476, 477, 478, 479, 480, 481, 482, 483, 484, 485, 486, 487, 488, 489, 490, 491, 492, 493, 494, 495, 496, 497, 498, 499, 500, 501, 502, 503, 504, 505, 506, 507, 508, 509, 510, 511, 512, 513, 514, 515, 516, 517, 518, 519, 520, 521, 522, 523, 524, 525, 526, 527, 528, 529, 530, 531, 532, 533, 534, 535, 536, 537, 538, 539, 540, 541, 542, 543, 544, 545, 546, 547, 548, 549, 550, 551, 552, 553, 554, 555, 556, 557, 558, 559, 560, 561, 562, 563, 564, 565, 566, 567, 568, 569, 570, 571, 572, 573, 574, 575, 576, 577, 578, 579, 580, 581, 582, 583, 584, 585, 586, 587, 588, 589, 590, 591, 592, 593, 594, 595, 596, 597, 598, 599, 600, 601, 602, 603, 604, 605, 606, 607, 608, 609, 610, 611, 612, 613, 614, 615, 616, 617, 618, 619, 620, 621, 622, 623, 624, 625, 626, 627, 628, 629, 630, 631, 632, 633, 634, 635, 636, 637, 638, 639, 640, 641, 642, 643, 644, 645, 646, 647, 648, 649, 650, 651, 652, 653, 654, 655], [0.02156, 0.02263, 0.02319, 0.02148, 0.02326, 0.01984, 0.02014, 0.01826, 0.01929, 0.02125, 0.02281, 0.02377, 0.02304, 0.02405, 0.02538, 0.02611, 0.05753, 0.05889, 0.05931, 0.05719, 0.06007, 0.05642, 0.05614, 0.05393, 0.0547, 0.05686, 0.05925, 0.06044, 0.06006, 0.06161, 0.06293, 0.06334, 0.09302, 0.09609, 0.09565, 0.09058, 0.09387, 0.08713, 0.08891, 0.08537, 0.08941, 0.09465, 0.09891, 0.09934, 0.09783, 0.1001, 0.1022, 0.1011, 0.1601, 0.1596, 0.1566, 0.1554, 0.1542, 0.1505, 0.1571, 0.1479, 0.1513, 0.1568, 0.1607, 0.1616, 0.1606, 0.1627, 0.1638, 0.1604, 0.2235, 0.2222, 0.2205, 0.2199, 0.2183, 0.2153, 0.2237, 0.2193, 0.2316, 0.2354, 0.237, 0.2393, 0.2446, 0.2441, 0.2382, 0.2274, 0.3218, 0.3197, 0.3237, 0.3334, 0.309, 0.3215, 0.3259, 0.3407, 0.3403, 0.3321, 0.3267, 0.3268, 0.3278, 0.3216, 0.3121, 0.3077, 0.3643, 0.3588, 0.3631, 0.3838, 0.3701, 0.386, 0.371, 0.3943, 0.3731, 0.3595, 0.3524, 0.3554, 0.3607, 0.3521, 0.3451, 0.3481, 0.3044, 0.2988, 0.2956, 0.3049, 0.305, 0.3184, 0.3109, 0.3173, 0.3068, 0.3005, 0.2962, 0.2952, 0.2941, 0.2909, 0.29, 0.2904, 0.2445, 0.2378, 0.2291, 0.2334, 0.2468, 0.2616, 0.252, 0.2356, 0.2339, 0.2318, 0.2303, 0.2352, 0.2363, 0.2366, 0.2364, 0.2344, 0.223, 0.2236, 0.2245, 0.2233, 0.2313, 0.2243, 0.2224, 0.2176, 0.2192, 0.2226, 0.2257, 0.2287, 0.2266, 0.228, 0.2295, 0.2314, 0.283, 0.2905, 0.2993, 0.2809, 0.288, 0.272, 0.2766, 0.2644, 0.2686, 0.2726, 0.2762, 0.2786, 0.2784, 0.2846, 0.2931, 0.3045, 0.3776, 0.3936, 0.4068, 0.3843, 0.3987, 0.374, 0.3697, 0.3547, 0.348, 0.351, 0.3593, 0.3559, 0.3577, 0.3709, 0.3915, 0.4126, 0.3546, 0.3615, 0.36, 0.3482, 0.3615, 0.3505, 0.3486, 0.3341, 0.3314, 0.337, 0.3462, 0.3464, 0.348, 0.3561, 0.3667, 0.3696, 0.2536, 0.2516, 0.2393, 0.2397, 0.2457, 0.2484, 0.2543, 0.2469, 0.2577, 0.2646, 0.2657, 0.2603, 0.2588, 0.2586, 0.2563, 0.2443, 0.1778, 0.1735, 0.1655, 0.1692, 0.1764, 0.1773, 0.1785, 0.1755, 0.1786, 0.1782, 0.1771, 0.1801, 0.1824, 0.18, 0.1765, 0.1698, 0.0998, 0.09513, 0.09328, 0.1005, 0.099, 0.1042, 0.1036, 0.1083, 0.109, 0.1073, 0.1054, 0.1076, 0.1069, 0.1026, 0.097, 0.09291, 0.05857, 0.05709, 0.05731, 0.06087, 0.0593, 0.06089, 0.05999, 0.06422, 0.06417, 0.06339, 0.06226, 0.06305, 0.06183, 0.05971, 0.05729, 0.0562, 0.01882, 0.01754, 0.01696, 0.01963, 0.01834, 0.01921, 0.01971, 0.02307, 0.02454, 0.02421, 0.02371, 0.02463, 0.0233, 0.02107, 0.01844, 0.01641]): _vg.add([_i], _w, 'REPLACE')
_vg = ob_rope.vertex_groups.new(name='Bone.008')
for _i, _w in zip([416, 417, 418, 419, 420, 421, 422, 423, 424, 425, 426, 427, 428, 429, 430, 431, 432, 433, 434, 435, 436, 437, 438, 439, 440, 441, 442, 443, 444, 445, 446, 447, 448, 449, 450, 451, 452, 453, 454, 455, 456, 457, 458, 459, 460, 461, 462, 463, 464, 465, 466, 467, 468, 469, 470, 471, 472, 473, 474, 475, 476, 477, 478, 479, 480, 481, 482, 483, 484, 485, 486, 487, 488, 489, 490, 491, 492, 493, 494, 495, 496, 497, 498, 499, 500, 501, 502, 503, 504, 505, 506, 507, 508, 509, 510, 511, 512, 513, 514, 515, 516, 517, 518, 519, 520, 521, 522, 523, 524, 525, 526, 527, 528, 529, 530, 531, 532, 533, 534, 535, 536, 537, 538, 539, 540, 541, 542, 543, 544, 545, 546, 547, 548, 549, 550, 551, 552, 553, 554, 555, 556, 557, 558, 559, 560, 561, 562, 563, 564, 565, 566, 567, 568, 569, 570, 571, 572, 573, 574, 575, 576, 577, 578, 579, 580, 581, 582, 583, 584, 585, 586, 587, 588, 589, 590, 591, 592, 593, 594, 595, 596, 597, 598, 599, 600, 601, 602, 603, 604, 605, 606, 607, 608, 609, 610, 611, 612, 613, 614, 615, 616, 617, 618, 619, 620, 621, 622, 623, 624, 625, 626, 627, 628, 629, 630, 631, 632, 633, 634, 635, 636, 637, 638, 639, 640, 641, 642, 643, 644, 645, 646, 647, 648, 649, 650, 651, 652, 653, 654, 655, 656, 657, 658, 659, 660, 661, 662, 663, 664, 665, 666, 667, 668, 669, 670, 671, 672, 673, 674, 675, 676, 677, 678, 679, 680, 681, 682, 683, 684, 685, 686, 687, 688, 689, 690, 691, 692, 693, 694, 695, 696, 697, 698, 699, 700, 701, 702, 703, 704, 705, 706, 707, 708, 709, 710, 711, 712, 713, 714, 715, 716, 717, 718, 719], [0.01217, 0.01317, 0.01278, 0.012, 0.01364, 0.01056, 0.01095, 0.01, 0.01207, 0.01434, 0.01615, 0.01685, 0.01652, 0.01713, 0.01757, 0.01649, 0.04648, 0.04772, 0.04808, 0.04664, 0.04902, 0.04477, 0.04509, 0.04319, 0.04492, 0.04737, 0.04977, 0.05088, 0.05073, 0.05149, 0.05223, 0.05158, 0.07903, 0.08083, 0.08159, 0.07887, 0.08155, 0.07702, 0.07688, 0.07449, 0.07542, 0.07822, 0.08118, 0.08257, 0.08162, 0.08293, 0.08455, 0.08534, 0.1285, 0.1317, 0.1313, 0.1253, 0.1288, 0.121, 0.1244, 0.1186, 0.1244, 0.1304, 0.1349, 0.135, 0.1321, 0.1348, 0.1376, 0.1371, 0.2131, 0.2146, 0.2144, 0.2129, 0.2093, 0.2021, 0.2088, 0.2058, 0.2148, 0.2189, 0.2209, 0.2177, 0.2162, 0.2201, 0.2198, 0.2158, 0.2926, 0.2919, 0.2851, 0.2878, 0.266, 0.2693, 0.2865, 0.2998, 0.3038, 0.2992, 0.2933, 0.2914, 0.2964, 0.2932, 0.2842, 0.271, 0.3768, 0.3672, 0.3687, 0.3836, 0.3659, 0.3831, 0.3845, 0.3935, 0.3853, 0.3701, 0.3595, 0.3588, 0.3609, 0.3526, 0.3437, 0.3465, 0.3631, 0.356, 0.3593, 0.3812, 0.3662, 0.3899, 0.3768, 0.3937, 0.3715, 0.3516, 0.3377, 0.3324, 0.3363, 0.3309, 0.3306, 0.3382, 0.2723, 0.2646, 0.2597, 0.2743, 0.2683, 0.2878, 0.28, 0.2915, 0.2806, 0.272, 0.2644, 0.2649, 0.2634, 0.2601, 0.2557, 0.2518, 0.2308, 0.2294, 0.2307, 0.2353, 0.2321, 0.232, 0.2309, 0.2338, 0.2318, 0.231, 0.229, 0.2304, 0.2275, 0.2257, 0.2248, 0.2264, 0.2553, 0.2609, 0.2687, 0.2535, 0.2566, 0.2471, 0.2514, 0.2408, 0.2424, 0.243, 0.244, 0.2447, 0.2438, 0.2506, 0.2593, 0.2701, 0.3069, 0.3132, 0.3209, 0.3063, 0.3112, 0.2981, 0.3014, 0.2895, 0.2908, 0.2945, 0.2986, 0.3009, 0.3039, 0.3091, 0.3155, 0.3247, 0.3697, 0.3845, 0.3947, 0.3741, 0.3903, 0.3681, 0.3631, 0.3485, 0.3427, 0.3477, 0.3551, 0.3509, 0.3507, 0.3625, 0.383, 0.4024, 0.3138, 0.3167, 0.3092, 0.2918, 0.327, 0.3148, 0.3109, 0.2861, 0.2874, 0.2938, 0.3026, 0.3017, 0.3098, 0.3226, 0.3334, 0.335, 0.2096, 0.2047, 0.1911, 0.1909, 0.2022, 0.2027, 0.2075, 0.1994, 0.2114, 0.2216, 0.2261, 0.2247, 0.2269, 0.2277, 0.2206, 0.2044, 0.1231, 0.1181, 0.1162, 0.1257, 0.1219, 0.1275, 0.1273, 0.137, 0.1407, 0.1402, 0.1376, 0.1395, 0.1377, 0.1309, 0.1229, 0.1161, 0.07349, 0.07189, 0.07252, 0.07812, 0.07316, 0.07611, 0.07531, 0.08346, 0.08317, 0.08121, 0.07922, 0.07991, 0.07778, 0.07399, 0.07045, 0.0688, 0.04201, 0.0403, 0.04007, 0.04406, 0.04012, 0.04244, 0.04366, 0.0482, 0.049, 0.04683, 0.0448, 0.04495, 0.04258, 0.03997, 0.0375, 0.0363, 0.007735, 0.006566, 0.006334, 0.009334, 0.007296, 0.00869, 0.008785, 0.01168, 0.01161, 0.01062, 0.009825, 0.01057, 0.01022, 0.008197, 0.00613, 0.004803]): _vg.add([_i], _w, 'REPLACE')
_vg = ob_rope.vertex_groups.new(name='Bone.009')
for _i, _w in zip([480, 481, 482, 483, 484, 485, 486, 488, 489, 490, 491, 492, 493, 494, 495, 496, 497, 498, 499, 500, 501, 502, 503, 504, 505, 506, 507, 508, 509, 510, 511, 512, 513, 514, 515, 516, 517, 518, 519, 520, 521, 522, 523, 524, 525, 526, 527, 528, 529, 530, 531, 532, 533, 534, 535, 536, 537, 538, 539, 540, 541, 542, 543, 544, 545, 546, 547, 548, 549, 550, 551, 552, 553, 554, 555, 556, 557, 558, 559, 560, 561, 562, 563, 564, 565, 566, 567, 568, 569, 570, 571, 572, 573, 574, 575, 576, 577, 578, 579, 580, 581, 582, 583, 584, 585, 586, 587, 588, 589, 590, 591, 592, 593, 594, 595, 596, 597, 598, 599, 600, 601, 602, 603, 604, 605, 606, 607, 608, 609, 610, 611, 612, 613, 614, 615, 616, 617, 618, 619, 620, 621, 622, 623, 624, 625, 626, 627, 628, 629, 630, 631, 632, 633, 634, 635, 636, 637, 638, 639, 640, 641, 642, 643, 644, 645, 646, 647, 648, 649, 650, 651, 652, 653, 654, 655, 656, 657, 658, 659, 660, 661, 662, 663, 664, 665, 666, 667, 668, 669, 670, 671, 672, 673, 674, 675, 676, 677, 678, 679, 680, 681, 682, 683, 684, 685, 686, 687, 688, 689, 690, 691, 692, 693, 694, 695, 696, 697, 698, 699, 700, 701, 702, 703, 704, 705, 706, 707, 708, 709, 710, 711, 712, 713, 714, 715, 716, 717, 718, 719, 720, 721, 722, 723, 724, 725, 726, 727, 728, 729, 730, 731, 732, 733, 734, 735, 736, 737, 738, 739, 740, 741, 742, 743, 744, 745, 746, 747, 748, 749, 750, 751, 752, 753, 754, 755, 756, 757, 758, 759, 760, 761, 762, 763, 764, 765, 766, 767, 768, 769, 770, 771, 772, 773, 774, 775, 776, 777, 778, 779, 780, 781, 782], [0.001556, 0.002529, 0.002567, 0.001203, 0.003139, 0.0004429, 0.0005632, 0.0002835, 0.002172, 0.003845, 0.004252, 0.004074, 0.004725, 0.005633, 0.005493, 0.02925, 0.03059, 0.02931, 0.02756, 0.03049, 0.02732, 0.02772, 0.0245, 0.02558, 0.02762, 0.02967, 0.03161, 0.03146, 0.03302, 0.03459, 0.03364, 0.06295, 0.06443, 0.06496, 0.06238, 0.06656, 0.0619, 0.06153, 0.05854, 0.05979, 0.06256, 0.06558, 0.06735, 0.0668, 0.06848, 0.07018, 0.07065, 0.1061, 0.1093, 0.1087, 0.1032, 0.1085, 0.1002, 0.102, 0.09757, 0.1026, 0.1093, 0.115, 0.1169, 0.1158, 0.1184, 0.1198, 0.1176, 0.1816, 0.178, 0.1719, 0.1697, 0.1685, 0.1677, 0.1785, 0.1703, 0.1833, 0.1888, 0.1909, 0.1918, 0.1949, 0.193, 0.186, 0.1763, 0.268, 0.2628, 0.2617, 0.2651, 0.2594, 0.2707, 0.2741, 0.2789, 0.2832, 0.278, 0.2715, 0.2688, 0.2736, 0.2702, 0.2626, 0.2586, 0.3296, 0.3246, 0.3294, 0.3472, 0.3352, 0.3477, 0.3348, 0.3566, 0.3398, 0.3287, 0.3232, 0.3268, 0.3322, 0.324, 0.3162, 0.3179, 0.3006, 0.2966, 0.2979, 0.3123, 0.298, 0.3181, 0.3073, 0.3271, 0.3123, 0.3026, 0.2945, 0.289, 0.2858, 0.2821, 0.2798, 0.2818, 0.2384, 0.232, 0.2292, 0.2416, 0.2359, 0.2528, 0.245, 0.2573, 0.2469, 0.2385, 0.2315, 0.2317, 0.2297, 0.227, 0.2238, 0.2221, 0.2156, 0.216, 0.2177, 0.2192, 0.2195, 0.2154, 0.2143, 0.2147, 0.2138, 0.2151, 0.2154, 0.2174, 0.215, 0.2159, 0.2159, 0.2174, 0.2603, 0.2684, 0.2769, 0.2577, 0.2614, 0.2473, 0.2524, 0.2413, 0.2446, 0.2484, 0.2513, 0.2525, 0.2512, 0.2579, 0.2666, 0.2778, 0.3537, 0.3679, 0.3809, 0.3568, 0.3685, 0.3478, 0.3459, 0.3287, 0.3214, 0.3221, 0.3266, 0.3216, 0.3255, 0.338, 0.3562, 0.3803, 0.369, 0.3757, 0.374, 0.3569, 0.3755, 0.3613, 0.36, 0.338, 0.3353, 0.3438, 0.352, 0.3498, 0.3506, 0.3613, 0.377, 0.3855, 0.2748, 0.2712, 0.256, 0.2544, 0.2785, 0.2749, 0.2778, 0.2608, 0.2736, 0.2828, 0.2871, 0.2836, 0.2858, 0.2915, 0.2956, 0.291, 0.1968, 0.1923, 0.1844, 0.1894, 0.1987, 0.1982, 0.198, 0.1991, 0.2068, 0.2121, 0.2133, 0.2118, 0.2127, 0.2087, 0.2035, 0.1933, 0.113, 0.1084, 0.1071, 0.1159, 0.112, 0.1175, 0.1168, 0.126, 0.1275, 0.1254, 0.1223, 0.1245, 0.1229, 0.1173, 0.1104, 0.1055, 0.06866, 0.06714, 0.06729, 0.07104, 0.06865, 0.07028, 0.06982, 0.07467, 0.07462, 0.07367, 0.07233, 0.07306, 0.07142, 0.06904, 0.06638, 0.06524, 0.03664, 0.03411, 0.03265, 0.03525, 0.03671, 0.0405, 0.03908, 0.0388, 0.04044, 0.03989, 0.03922, 0.04036, 0.03916, 0.03688, 0.03435, 0.03288, 0.004045, 0.002977, 0.003313, 0.005329, 0.001497, 0.004432, 0.005052, 0.008509, 0.008772, 0.007622, 0.006129, 0.00657, 0.005986, 0.003668, 0.0009426]): _vg.add([_i], _w, 'REPLACE')
_vg = ob_rope.vertex_groups.new(name='Bone.010')
for _i, _w in zip([544, 545, 546, 547, 548, 549, 550, 551, 552, 553, 554, 555, 556, 557, 558, 559, 560, 561, 562, 563, 564, 565, 566, 567, 568, 569, 570, 571, 572, 573, 574, 575, 576, 577, 578, 579, 580, 581, 582, 583, 584, 585, 586, 587, 588, 589, 590, 591, 592, 593, 594, 595, 596, 597, 598, 599, 600, 601, 602, 603, 604, 605, 606, 607, 608, 609, 610, 611, 612, 613, 614, 615, 616, 617, 618, 619, 620, 621, 622, 623, 624, 625, 626, 627, 628, 629, 630, 631, 632, 633, 634, 635, 636, 637, 638, 639, 640, 641, 642, 643, 644, 645, 646, 647, 648, 649, 650, 651, 652, 653, 654, 655, 656, 657, 658, 659, 660, 661, 662, 663, 664, 665, 666, 667, 668, 669, 670, 671, 672, 673, 674, 675, 676, 677, 678, 679, 680, 681, 682, 683, 684, 685, 686, 687, 688, 689, 690, 691, 692, 693, 694, 695, 696, 697, 698, 699, 700, 701, 702, 703, 704, 705, 706, 707, 708, 709, 710, 711, 712, 713, 714, 715, 716, 717, 718, 719, 720, 721, 722, 723, 724, 725, 726, 727, 728, 729, 730, 731, 732, 733, 734, 735, 736, 737, 738, 739, 740, 741, 742, 743, 744, 745, 746, 747, 748, 749, 750, 751, 752, 753, 754, 755, 756, 757, 758, 759, 760, 761, 762, 763, 764, 765, 766, 767, 768, 769, 770, 771, 772, 773, 774, 775, 776, 777, 778, 779, 780, 781, 782, 783, 784, 785, 786, 787, 788, 789, 790, 791, 792, 793, 794, 795, 796, 797, 798, 799, 800, 801, 802, 803, 804, 805, 806, 807, 808, 809, 810, 811, 812, 813, 814, 815], [0.01503, 0.01593, 0.01539, 0.01455, 0.01523, 0.01282, 0.01366, 0.01272, 0.01477, 0.01728, 0.01906, 0.01997, 0.01906, 0.0194, 0.0195, 0.01813, 0.05578, 0.05684, 0.05731, 0.0558, 0.05718, 0.05429, 0.05436, 0.05299, 0.05382, 0.05578, 0.05738, 0.05824, 0.05745, 0.05823, 0.05924, 0.05969, 0.09315, 0.09518, 0.09513, 0.0909, 0.09485, 0.08896, 0.09061, 0.0859, 0.08938, 0.09357, 0.09725, 0.09816, 0.09652, 0.09872, 0.1009, 0.101, 0.1536, 0.1556, 0.1548, 0.1506, 0.1525, 0.1458, 0.1518, 0.1464, 0.1557, 0.161, 0.1653, 0.1648, 0.163, 0.1646, 0.1649, 0.1614, 0.2278, 0.2243, 0.2194, 0.2196, 0.2099, 0.2109, 0.2241, 0.2217, 0.2362, 0.2402, 0.2409, 0.2415, 0.245, 0.2407, 0.2294, 0.2171, 0.3247, 0.3216, 0.3266, 0.3409, 0.3025, 0.3222, 0.3289, 0.3515, 0.3498, 0.3398, 0.3287, 0.3245, 0.3207, 0.3074, 0.2976, 0.2954, 0.3614, 0.3549, 0.361, 0.3864, 0.3646, 0.3882, 0.376, 0.3995, 0.3768, 0.3543, 0.3397, 0.3365, 0.3378, 0.3279, 0.3259, 0.3347, 0.2741, 0.2679, 0.2636, 0.2789, 0.2716, 0.2897, 0.2812, 0.2948, 0.283, 0.2745, 0.2675, 0.2671, 0.2649, 0.2624, 0.26, 0.2558, 0.2154, 0.2147, 0.2166, 0.2235, 0.2154, 0.217, 0.2162, 0.2237, 0.2216, 0.2196, 0.2178, 0.2197, 0.2172, 0.2143, 0.2109, 0.2094, 0.2347, 0.2421, 0.2519, 0.238, 0.2237, 0.2203, 0.2283, 0.2257, 0.2265, 0.2256, 0.2247, 0.2233, 0.2188, 0.2201, 0.2222, 0.2245, 0.289, 0.2959, 0.3044, 0.2899, 0.2899, 0.279, 0.283, 0.2721, 0.2703, 0.2708, 0.2729, 0.2755, 0.277, 0.2813, 0.2894, 0.3019, 0.3518, 0.3683, 0.3796, 0.359, 0.3717, 0.3493, 0.3441, 0.3324, 0.326, 0.3313, 0.3392, 0.3343, 0.3337, 0.346, 0.3669, 0.3855, 0.3012, 0.3069, 0.3005, 0.2824, 0.2953, 0.2902, 0.2937, 0.2755, 0.2773, 0.2841, 0.2927, 0.2905, 0.2965, 0.3073, 0.3153, 0.3123, 0.2193, 0.213, 0.198, 0.1962, 0.2104, 0.2185, 0.2195, 0.203, 0.2145, 0.2238, 0.2276, 0.2257, 0.2276, 0.2283, 0.2226, 0.209, 0.1389, 0.133, 0.1322, 0.1365, 0.13, 0.138, 0.1408, 0.1457, 0.1488, 0.147, 0.1435, 0.1459, 0.1461, 0.1407, 0.1309, 0.1235, 0.08315, 0.08051, 0.07996, 0.08485, 0.08189, 0.08563, 0.08556, 0.09032, 0.0904, 0.08865, 0.08696, 0.08832, 0.08711, 0.08317, 0.07933, 0.07759, 0.04957, 0.04712, 0.04075, 0.03305, 0.03863, 0.04769, 0.05082, 0.05023, 0.05293, 0.05446, 0.05445, 0.05232, 0.05394, 0.05301, 0.05091, 0.04599]): _vg.add([_i], _w, 'REPLACE')
_vg = ob_rope.vertex_groups.new(name='Bone.011')
for _i, _w in zip([602, 603, 604, 605, 606, 607, 608, 609, 610, 611, 612, 613, 614, 615, 616, 617, 618, 619, 620, 621, 622, 623, 624, 625, 626, 627, 628, 629, 630, 631, 632, 633, 634, 635, 636, 637, 638, 639, 640, 641, 642, 643, 644, 645, 646, 647, 648, 649, 650, 651, 652, 653, 654, 655, 656, 657, 658, 659, 660, 661, 662, 663, 664, 665, 666, 667, 668, 669, 670, 671, 672, 673, 674, 675, 676, 677, 678, 679, 680, 681, 682, 683, 684, 685, 686, 687, 688, 689, 690, 691, 692, 693, 694, 695, 696, 697, 698, 699, 700, 701, 702, 703, 704, 705, 706, 707, 708, 709, 710, 711, 712, 713, 714, 715, 716, 717, 718, 719, 720, 721, 722, 723, 724, 725, 726, 727, 728, 729, 730, 731, 732, 733, 734, 735, 736, 737, 738, 739, 740, 741, 742, 743, 744, 745, 746, 747, 748, 749, 750, 751, 752, 753, 754, 755, 756, 757, 758, 759, 760, 761, 762, 763, 764, 765, 766, 767, 768, 769, 770, 771, 772, 773, 774, 775, 776, 777, 778, 779, 780, 781, 782, 783, 784, 785, 786, 787, 788, 789, 790, 791, 792, 793, 794, 795, 796, 797, 798, 799, 800, 801, 802, 803, 804, 805, 806, 807, 808, 809, 810, 811, 812, 813, 814, 815], [0.001248, 0.001876, 0.001774, 0.002412, 0.002893, 0.002594, 0.02517, 0.02574, 0.02508, 0.02404, 0.02669, 0.0237, 0.0241, 0.02173, 0.02342, 0.02578, 0.0279, 0.02958, 0.02895, 0.02979, 0.03051, 0.0297, 0.06235, 0.06355, 0.06405, 0.06184, 0.06605, 0.06161, 0.06104, 0.05835, 0.0595, 0.06227, 0.065, 0.06686, 0.06649, 0.06826, 0.06968, 0.07001, 0.1042, 0.1076, 0.1068, 0.1006, 0.107, 0.09822, 0.09978, 0.09485, 0.1002, 0.1075, 0.1139, 0.1163, 0.1151, 0.1183, 0.1198, 0.1174, 0.1834, 0.1804, 0.1743, 0.1723, 0.1722, 0.17, 0.1802, 0.1728, 0.1866, 0.1936, 0.1979, 0.2009, 0.2019, 0.1993, 0.1924, 0.1813, 0.2593, 0.2539, 0.2524, 0.2575, 0.2515, 0.264, 0.267, 0.2732, 0.2774, 0.271, 0.2649, 0.2631, 0.2682, 0.2641, 0.2551, 0.2497, 0.3192, 0.3137, 0.3187, 0.3369, 0.3258, 0.3389, 0.325, 0.3467, 0.3284, 0.3166, 0.3107, 0.3149, 0.3208, 0.3124, 0.3045, 0.3072, 0.2853, 0.28, 0.2789, 0.289, 0.2851, 0.3038, 0.2928, 0.3054, 0.292, 0.2824, 0.2752, 0.2726, 0.2704, 0.267, 0.2661, 0.2691, 0.2303, 0.2243, 0.2215, 0.2323, 0.2293, 0.2452, 0.2367, 0.2469, 0.2363, 0.2283, 0.2219, 0.2221, 0.2204, 0.2185, 0.2164, 0.2157, 0.2184, 0.2178, 0.2167, 0.2149, 0.2209, 0.2161, 0.2166, 0.2085, 0.2075, 0.2091, 0.2099, 0.2125, 0.211, 0.2136, 0.2154, 0.2185, 0.2721, 0.2726, 0.2742, 0.252, 0.282, 0.2752, 0.2719, 0.2361, 0.2398, 0.2446, 0.2501, 0.2553, 0.2576, 0.2669, 0.2785, 0.2936, 0.332, 0.333, 0.3266, 0.3243, 0.3772, 0.3484, 0.3364, 0.3083, 0.3104, 0.3176, 0.3293, 0.3302, 0.3371, 0.3516, 0.3719, 0.3927, 0.3167, 0.3222, 0.3228, 0.3105, 0.3335, 0.32, 0.3162, 0.302, 0.3046, 0.3099, 0.3205, 0.3225, 0.3281, 0.3366, 0.3455, 0.3457, 0.2055, 0.2008, 0.1817, 0.1615, 0.1811, 0.1968, 0.2069, 0.1918, 0.2067, 0.2184, 0.2197, 0.2127, 0.2264, 0.2273, 0.2183, 0.2043]): _vg.add([_i], _w, 'REPLACE')
_vg = ob_rope.vertex_groups.new(name='Bone.012')
for _i, _w in zip([650, 651, 652, 653, 654, 655, 656, 657, 658, 659, 660, 661, 662, 663, 664, 665, 666, 667, 668, 669, 670, 671, 672, 673, 674, 675, 676, 677, 678, 679, 680, 681, 682, 683, 684, 685, 686, 687, 688, 689, 690, 691, 692, 693, 694, 695, 696, 697, 698, 699, 700, 701, 702, 703, 704, 705, 706, 707, 708, 709, 710, 711, 712, 713, 714, 715, 716, 717, 718, 719, 720, 721, 722, 723, 724, 725, 726, 727, 728, 729, 730, 731, 732, 733, 734, 735, 736, 737, 738, 739, 740, 741, 742, 743, 744, 745, 746, 747, 748, 749, 750, 751, 752, 753, 754, 755, 756, 757, 758, 759, 760, 761, 762, 763, 764, 765, 766, 767, 768, 769, 770, 771, 772, 773, 774, 775, 776, 777, 778, 779, 780, 781, 782, 783, 784, 785, 786, 787, 788, 789, 790, 791, 792, 793, 794, 795, 796, 797, 798, 799, 800, 801, 802, 803, 804, 805, 806, 807, 808, 809, 810, 811, 812, 813, 814, 815], [0.000896, 0.001819, 0.001226, 0.002396, 0.00329, 0.002998, 0.03184, 0.03327, 0.03263, 0.03155, 0.0329, 0.02926, 0.03006, 0.02879, 0.0313, 0.03464, 0.03723, 0.03823, 0.03718, 0.03803, 0.03879, 0.0369, 0.06799, 0.0694, 0.07, 0.0685, 0.06988, 0.06643, 0.06646, 0.06522, 0.06625, 0.06849, 0.07063, 0.07182, 0.07085, 0.07164, 0.07259, 0.07284, 0.1161, 0.1189, 0.1194, 0.1144, 0.1179, 0.1106, 0.1128, 0.108, 0.1123, 0.1169, 0.1207, 0.1214, 0.1192, 0.122, 0.1252, 0.1256, 0.1944, 0.198, 0.1987, 0.1961, 0.1919, 0.1838, 0.191, 0.1865, 0.1941, 0.1984, 0.2027, 0.2039, 0.2038, 0.2082, 0.2074, 0.2029, 0.2848, 0.2796, 0.2727, 0.2722, 0.2673, 0.2673, 0.2817, 0.2727, 0.2882, 0.2935, 0.2956, 0.2978, 0.3021, 0.2981, 0.2872, 0.2749, 0.3996, 0.3963, 0.4037, 0.4192, 0.4031, 0.4111, 0.4076, 0.4284, 0.4276, 0.4204, 0.4126, 0.4113, 0.4086, 0.398, 0.3912, 0.3925, 0.4577, 0.4649, 0.4792, 0.5018, 0.4566, 0.4531, 0.4563, 0.5088, 0.4927, 0.4788, 0.47, 0.466, 0.4625, 0.4538, 0.4493, 0.4487, 0.4974, 0.5029, 0.5098, 0.5067, 0.4625, 0.4816, 0.4904, 0.5116, 0.5064, 0.5016, 0.4942, 0.4907, 0.484, 0.4762, 0.4672, 0.4553, 0.5807, 0.5784, 0.5785, 0.5849, 0.5656, 0.5746, 0.5783, 0.5868, 0.5842, 0.5811, 0.5726, 0.569, 0.5648, 0.5611, 0.5568, 0.5587, 0.7331, 0.7393, 0.7624, 0.7874, 0.7643, 0.743, 0.7305, 0.7464, 0.7282, 0.7146, 0.7133, 0.7229, 0.7072, 0.7074, 0.719, 0.7365]): _vg.add([_i], _w, 'REPLACE')
_m = ob_rope.modifiers.new('Armature', 'ARMATURE')
_m.object = ob_armature
ob_armature.location = (0.0, 0.0, 0.0)
ob_armature.lineart.crease_threshold = 0.0

# ---- collection membership
col_collection.objects.link(ob_rope)
col_collection.objects.link(ob_armature)

# ---- scene / render settings (as saved in the file)
scene.frame_start = 1; scene.frame_end = 250; scene.frame_set(1)
scene.render.engine = 'BLENDER_EEVEE_NEXT'
scene.cycles.use_denoising = False
scene.cycles.samples = 128
scene.cycles.sampling_pattern = 'TABULATED_SOBOL'
scene.cycles.use_adaptive_sampling = False
scene.cycles.use_light_tree = False
scene.view_settings.view_transform = 'Filmic'
bpy.context.view_layer.update()

# ---- added for rendering (the .blend has no active camera and no usable light): camera, sun
cam_auto = bpy.data.cameras.new('AutoCamera')
cam_auto.lens = 50.0
cam_auto.sensor_width = 36.0
cam_auto.clip_end = 1000.0
ob_auto_camera = bpy.data.objects.new('AutoCamera', cam_auto)
scene.collection.objects.link(ob_auto_camera)
ob_auto_camera.location = (9.2645, -11.1137, 12.4113)
ob_auto_camera.rotation_euler = (1.09748, -7.21219e-08, 0.694738)
scene.camera = ob_auto_camera
light_auto_sun = bpy.data.lights.new('AutoSun', 'SUN')
light_auto_sun.energy = 3.0
light_auto_sun.angle = 0.0523599
ob_auto_sun = bpy.data.objects.new('AutoSun', light_auto_sun)
scene.collection.objects.link(ob_auto_sun)
ob_auto_sun.rotation_euler = (0.872665, 0.174533, 0.523599)
bpy.context.view_layer.update()
